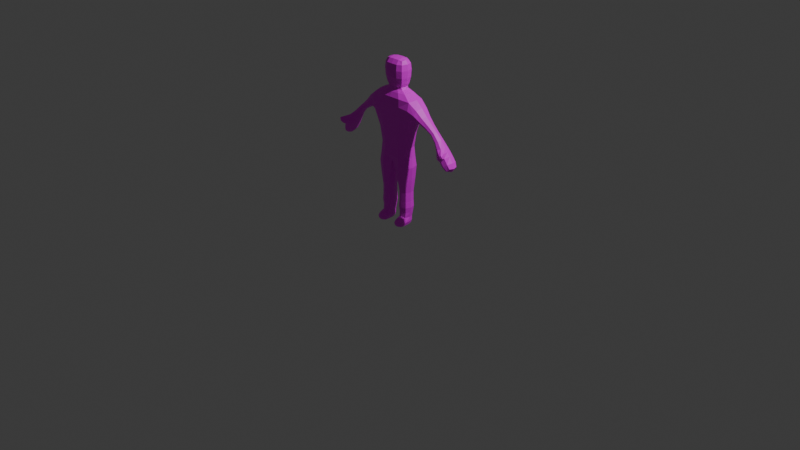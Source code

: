# Source: EnemyAnimations.blend  (saved by Blender 4.0.36; exported with 4.5.12 LTS)
import bpy
from mathutils import Matrix  # noqa: F401  (used for matrix-valued properties, if any)

bpy.ops.wm.read_factory_settings(use_empty=True)
scene = bpy.context.scene
scene.name = 'Scene'

# ---- collections
col_collection = bpy.data.collections.new('Collection'); scene.collection.children.link(col_collection)

# ---- materials (node trees are filled in below, after node groups)
mat_material = bpy.data.materials.new('Material')
mat_material.alpha_threshold = 0.0
mat_material.use_transparent_shadow = False
mat_material.roughness = 0.5
mat_material.line_color = (0.0, 0.0, 0.0, 1.0)

# ---- material node trees
mat_material.use_nodes = True; mat_material.node_tree.nodes.clear()
_N = mat_material.node_tree.nodes; _L = mat_material.node_tree.links
n0 = _N.new('ShaderNodeOutputMaterial'); n0.name = 'Material Output'; n0.location = (300, 300)
n1 = _N.new('ShaderNodeBsdfPrincipled'); n1.name = 'Principled BSDF'; n1.location = (10, 300)
n1.inputs[3].default_value = 1.45
n2 = _N.new('ShaderNodeTexImage'); n2.name = 'Image Texture'; n2.location = (-280, 280)
_L.new(n1.outputs[0], n0.inputs[0])
_L.new(n2.outputs[0], n1.inputs[0])
n0.is_active_output = True

# ---- world
world_world = bpy.data.worlds.new('World'); scene.world = world_world
world_world.use_nodes = True; world_world.node_tree.nodes.clear()
_N = world_world.node_tree.nodes; _L = world_world.node_tree.links
n0 = _N.new('ShaderNodeOutputWorld'); n0.name = 'World Output'; n0.location = (300, 300)
n1 = _N.new('ShaderNodeBackground'); n1.name = 'Background'; n1.location = (10, 300)
n1.inputs[0].default_value = (0.05088, 0.05088, 0.05088, 1.0)
_L.new(n1.outputs[0], n0.inputs[0])
n0.is_active_output = True
world_world.color = (0.05088, 0.05088, 0.05088)
world_world.use_sun_shadow = False
world_world.sun_shadow_jitter_overblur = 0.0

# ---- cameras
cam_camera = bpy.data.cameras.new('Camera')
cam_camera.clip_end = 100.0
cam_camera.ortho_scale = 7.314

# ---- lights
light_light = bpy.data.lights.new('Light', 'POINT')
light_light.transmission_factor = 0.0
light_light.use_soft_falloff = False
light_light.energy = 1000.0
light_light.shadow_soft_size = 0.1
light_light.shadow_maximum_resolution = 0.006
light_light.use_absolute_resolution = True

# ---- meshes
me_cube = bpy.data.meshes.new('Cube')
me_cube.from_pydata([(1.194, 0.4028, 20.57), (1.212, 0.4993, 17.79), (1.194, -0.661, 20.57), (1.212, -0.7574, 17.79), (6.985, 0.4209, 11.36), (7.085, -0.8641, 11.28), (7.592, 0.4209, 11.78), (7.799, -0.8641, 11.78), (5.896, -0.5372, 12.83), (6.294, -0.5372, 13.19), (1.155, 0.3911, 17.16), (1.155, -0.6492, 17.16), (6.294, 0.2791, 13.19), (5.896, 0.2791, 12.83), (2.834, 0.9201, 16.14), (2.834, -1.178, 16.14), (4.306, 0.5333, 13.79), (4.306, -0.7915, 13.79), (2.894, 0.9489, 13.96), (2.894, -1.207, 13.96), (4.638, 0.5333, 14.58), (4.638, -0.7915, 14.58), (1.946, 0.6357, 10.1), (1.946, -0.8939, 10.1), (0.0, 0.8134, 17.79), (0.0, -0.8209, 20.69), (0.0, -1.072, 17.79), (0.0, 0.5628, 20.69), (0.0, 0.6511, 17.16), (0.0, -0.9093, 17.16), (0.0, 1.248, 16.28), (0.0, -1.506, 16.28), (0.0, 1.308, 13.96), (0.0, -1.566, 13.96), (0.0, 1.018, 10.1), (0.0, -1.276, 10.1), (8.441, 0.4322, 9.237), (9.06, 0.4322, 9.664), (9.06, -0.6904, 9.664), (8.441, -0.6904, 9.237), (0.0, -1.141, 8.296), (1.96, -0.7853, 4.318), (1.96, 0.5271, 4.318), (0.0, 0.8831, 8.296), (2.155, -1.077, 7.604), (0.8826, -0.7853, 4.318), (2.155, 0.819, 7.604), (0.8473, 0.5717, 2.334), (0.8826, 0.5271, 4.318), (0.8473, -0.8298, 2.334), (1.995, -0.8298, 2.334), (1.995, 0.5717, 2.334), (0.9898, 0.3977, 1.033), (0.9366, -0.8142, 1.032), (1.906, -0.8142, 1.032), (1.852, 0.3977, 1.033), (1.064, 0.3075, 0.12), (0.9193, -0.8922, 0.01913), (1.923, -0.8922, 0.01913), (1.779, 0.3075, 0.12), (1.051, -1.632, 0.7255), (1.791, -1.632, 0.7255), (1.026, -1.694, 0.12), (1.816, -1.694, 0.12), (1.407, 0.6497, 19.44), (1.407, -0.9079, 19.44), (0.0, 1.039, 19.44), (0.0, -1.297, 19.44), (7.675, -0.9721, 10.31), (8.5, -0.9721, 10.88), (8.365, 0.5348, 10.79), (7.632, 0.5348, 10.29), (8.53, -1.61, 11.45), (8.026, -1.61, 11.1), (8.778, -1.657, 11.11), (8.257, -1.657, 10.75), (9.196, -0.1291, 9.622), (8.431, -0.1291, 9.096), (1.357, 0.6048, 18.54), (8.814, -0.821, 9.359), (1.357, -0.863, 18.54), (8.814, 0.5629, 9.359), (6.533, 0.3235, 12.1), (1.271, -0.1291, 20.65), (0.6968, -1.032, 17.79), (7.027, 0.3235, 12.45), (0.7362, 0.5357, 20.67), (1.394, -0.1291, 17.79), (7.047, -0.601, 12.45), (6.542, -0.601, 12.09), (0.6644, -0.8768, 17.16), (1.329, -0.1291, 17.16), (1.042, 0.3905, 17.39), (7.288, 0.6271, 11.57), (7.389, -1.027, 11.66), (1.042, -0.6486, 17.39), (6.877, -0.1487, 11.27), (7.731, -0.1487, 11.86), (1.445, -1.473, 16.27), (3.083, -0.1291, 16.29), (5.084, 0.3652, 13.36), (1.806, -0.8464, 16.83), (5.455, 0.3652, 13.89), (1.806, 0.5883, 16.83), (5.455, -0.6234, 13.89), (5.084, -0.6234, 13.36), (1.523, -1.529, 13.96), (3.157, -0.1291, 13.57), (2.934, -1.5, 15.2), (2.934, 1.242, 15.2), (6.369, -0.1291, 13.26), (5.822, -0.1291, 12.77), (6.095, -0.6903, 13.01), (6.095, 0.4321, 13.01), (1.119, -1.228, 10.1), (2.237, -0.1291, 10.1), (3.706, 0.7219, 14.18), (2.254, -0.9706, 11.99), (3.706, -0.98, 14.18), (2.254, 0.7124, 11.99), (0.6968, 0.7742, 17.79), (0.7362, -0.7939, 20.67), (3.897, 0.7195, 15.34), (3.897, -0.9777, 15.34), (0.6644, 0.6186, 17.16), (4.472, 0.7817, 14.19), (1.445, 1.215, 16.27), (4.472, -1.04, 14.19), (1.523, 1.271, 13.96), (4.244, -0.1291, 13.64), (1.119, 0.9703, 10.1), (4.7, -0.1291, 14.73), (0.0, 1.112, 11.99), (0.0, -1.384, 8.891), (0.0, -1.639, 15.38), (0.0, 1.381, 15.38), (0.0, -1.37, 11.99), (0.0, 0.9237, 16.84), (0.0, -0.9084, 17.39), (0.0, -1.182, 16.84), (0.0, 0.9718, 18.54), (0.0, 0.6503, 17.39), (0.0, -1.23, 18.54), (0.0, -0.1291, 20.85), (8.067, -0.8346, 9.639), (8.289, -0.8852, 11.4), (7.986, 0.4865, 11.29), (7.306, 0.4865, 10.82), (1.293, -1.449, 7.662), (2.457, -0.1291, 7.604), (1.293, 1.191, 7.662), (0.6807, -0.1291, 4.318), (2.012, 0.7418, 8.805), (0.0, 1.126, 8.891), (2.012, -1.0, 8.805), (1.421, -1.031, 4.318), (2.162, -0.1291, 4.318), (1.421, 0.7732, 4.318), (0.0, -0.1291, 8.111), (0.6883, -0.952, 6.037), (2.086, -0.9446, 5.97), (2.086, 0.6864, 5.97), (0.6883, 0.6938, 6.037), (0.6321, -0.1291, 2.334), (1.421, -1.093, 2.334), (2.21, -0.1291, 2.334), (1.421, 0.8344, 2.334), (1.964, 0.5337, 3.144), (0.8783, 0.5337, 3.144), (0.8783, -0.7918, 3.144), (1.964, -0.7918, 3.144), (0.8184, -0.1448, 1.033), (1.421, -0.9988, 1.193), (2.024, -0.1448, 1.033), (1.421, 0.5952, 1.033), (0.9141, 0.4901, 1.658), (0.9097, -0.7633, 1.662), (1.928, 0.4901, 1.658), (1.933, -0.7633, 1.662), (0.9502, -0.1724, 0.03642), (1.421, -0.9153, -0.1322), (1.892, -0.1724, 0.03642), (1.421, 0.4158, 0.05371), (1.845, 0.3891, 0.4617), (0.9968, 0.3891, 0.4617), (0.7775, -0.8341, 0.4442), (2.065, -0.8341, 0.4442), (1.421, -1.684, 0.7919), (1.421, -1.747, 0.05371), (0.9494, -1.716, 0.4228), (1.893, -1.716, 0.4228), (0.9262, -1.436, 0.03642), (0.9722, -1.33, 0.8306), (1.87, -1.33, 0.8306), (1.916, -1.436, 0.03642), (1.349, 0.5857, 20.18), (1.349, -0.8439, 20.18), (0.0, 0.9404, 20.19), (0.0, -1.199, 20.19), (0.8089, -1.249, 19.44), (0.8089, 0.9904, 19.44), (1.618, -0.1291, 19.44), (7.318, -0.8852, 10.73), (8.835, -0.8346, 10.17), (8.819, 0.5573, 10.16), (8.061, 0.5573, 9.639), (7.999, 0.7837, 10.54), (8.52, -0.1478, 10.9), (8.212, -1.206, 10.47), (7.495, -0.1478, 10.19), (8.306, -1.647, 11.32), (8.765, -1.676, 11.32), (8.14, -1.676, 10.89), (8.598, -1.704, 10.89), (8.284, -1.372, 11.55), (8.642, -1.438, 11.07), (7.96, -1.438, 10.6), (7.64, -1.372, 11.11), (6.443, -0.1333, 12.03), (8.946, -0.1291, 9.167), (7.924, -0.1331, 9.532), (0.599, 0.6178, 17.39), (1.545, -0.1291, 20.18), (0.7831, 0.8963, 20.19), (5.27, 0.5506, 13.63), (8.47, -1.095, 9.886), (1.198, -0.1291, 17.39), (3.949, -0.1291, 15.54), (6.78, 0.4933, 12.27), (2.065, -0.1291, 16.84), (1.023, 0.8837, 16.83), (5.27, -0.8088, 13.63), (1.593, 1.36, 15.36), (3.798, 1.029, 14.77), (5.015, -0.1291, 13.27), (1.161, 1.114, 8.819), (6.793, -0.7693, 12.28), (2.58, -0.1291, 11.95), (1.285, 1.064, 11.99), (3.687, -0.1291, 13.95), (3.798, -1.287, 14.77), (1.593, -1.618, 15.36), (5.525, -0.1291, 13.99), (1.285, -1.322, 11.99), (7.124, -0.1333, 12.51), (0.599, -0.8759, 17.39), (1.023, -1.142, 16.83), (8.971, -0.1331, 10.25), (8.446, 0.8171, 9.892), (0.7831, -1.154, 20.19), (0.731, -0.1291, 20.83), (1.421, 0.7822, 3.144), (2.311, -0.1291, 8.805), (1.161, -1.372, 8.819), (1.4, -1.252, 5.985), (2.339, -0.1291, 5.97), (1.4, 0.9941, 5.985), (0.4501, -0.1291, 6.036), (0.7229, -0.1322, 1.658), (1.421, -1.04, 3.144), (0.6747, -0.1291, 3.144), (2.168, -0.1291, 3.144), (1.421, 0.5867, 0.4552), (1.421, 0.7222, 1.658), (1.421, -0.9974, 1.674), (2.119, -0.1322, 1.658), (1.421, -0.163, -0.1089), (0.7732, -1.384, 0.4271), (2.034, -0.1545, 0.4519), (0.8085, -0.1545, 0.4519), (1.421, -1.826, 0.4228), (1.421, -1.333, 0.9802), (2.069, -1.384, 0.4271), (1.421, -1.461, -0.1089), (0.7801, -1.184, 18.54), (0.7801, 0.9259, 18.54), (1.56, -0.1291, 18.54), (7.646, 0.7174, 11.05), (8.149, -0.148, 11.39), (8.592, -1.401, 11.4), (7.181, -0.148, 10.72), (8.567, -1.764, 11.11), (8.372, -1.471, 10.75), (7.906, -1.379, 11.42), (7.687, -1.401, 10.77), (-1.194, 0.4028, 20.57), (-1.212, 0.4993, 17.79), (-1.194, -0.661, 20.57), (-1.212, -0.7574, 17.79), (-6.985, 0.4209, 11.36), (-7.085, -0.8641, 11.28), (-7.592, 0.4209, 11.78), (-7.799, -0.8641, 11.78), (-5.896, -0.5372, 12.83), (-6.294, -0.5372, 13.19), (-1.155, 0.3911, 17.16), (-1.155, -0.6492, 17.16), (-6.294, 0.2791, 13.19), (-5.896, 0.2791, 12.83), (-2.834, 0.9201, 16.14), (-2.834, -1.178, 16.14), (-4.306, 0.5333, 13.79), (-4.306, -0.7915, 13.79), (-2.894, 0.9489, 13.96), (-2.894, -1.207, 13.96), (-4.638, 0.5333, 14.58), (-4.638, -0.7915, 14.58), (-1.946, 0.6357, 10.1), (-1.946, -0.8939, 10.1), (-8.441, 0.4322, 9.237), (-9.06, 0.4322, 9.664), (-9.06, -0.6904, 9.664), (-8.441, -0.6904, 9.237), (-1.96, -0.7853, 4.318), (-1.96, 0.5271, 4.318), (-2.155, -1.077, 7.604), (-0.8826, -0.7853, 4.318), (-2.155, 0.819, 7.604), (-0.8473, 0.5717, 2.334), (-0.8826, 0.5271, 4.318), (-0.8473, -0.8298, 2.334), (-1.995, -0.8298, 2.334), (-1.995, 0.5717, 2.334), (-0.9898, 0.3977, 1.033), (-0.9366, -0.8142, 1.032), (-1.906, -0.8142, 1.032), (-1.852, 0.3977, 1.033), (-1.064, 0.3075, 0.12), (-0.9193, -0.8922, 0.01913), (-1.923, -0.8922, 0.01913), (-1.779, 0.3075, 0.12), (-1.051, -1.632, 0.7255), (-1.791, -1.632, 0.7255), (-1.026, -1.694, 0.12), (-1.816, -1.694, 0.12), (-1.407, 0.6497, 19.44), (-1.407, -0.9079, 19.44), (-7.675, -0.9721, 10.31), (-8.5, -0.9721, 10.88), (-8.365, 0.5348, 10.79), (-7.632, 0.5348, 10.29), (-8.53, -1.61, 11.45), (-8.026, -1.61, 11.1), (-8.778, -1.657, 11.11), (-8.257, -1.657, 10.75), (-9.196, -0.1291, 9.622), (-8.431, -0.1291, 9.096), (-1.357, 0.6048, 18.54), (-8.814, -0.821, 9.359), (-1.357, -0.863, 18.54), (-8.814, 0.5629, 9.359), (-6.533, 0.3235, 12.1), (-1.271, -0.1291, 20.65), (-0.6968, -1.032, 17.79), (-7.027, 0.3235, 12.45), (-0.7362, 0.5357, 20.67), (-1.394, -0.1291, 17.79), (-7.047, -0.601, 12.45), (-6.542, -0.601, 12.09), (-0.6644, -0.8768, 17.16), (-1.329, -0.1291, 17.16), (-1.042, 0.3905, 17.39), (-7.288, 0.6271, 11.57), (-7.389, -1.027, 11.66), (-1.042, -0.6486, 17.39), (-6.877, -0.1487, 11.27), (-7.731, -0.1487, 11.86), (-1.445, -1.473, 16.27), (-3.083, -0.1291, 16.29), (-5.084, 0.3652, 13.36), (-1.806, -0.8464, 16.83), (-5.455, 0.3652, 13.89), (-1.806, 0.5883, 16.83), (-5.455, -0.6234, 13.89), (-5.084, -0.6234, 13.36), (-1.523, -1.529, 13.96), (-3.157, -0.1291, 13.57), (-2.934, -1.5, 15.2), (-2.934, 1.242, 15.2), (-6.369, -0.1291, 13.26), (-5.822, -0.1291, 12.77), (-6.095, -0.6903, 13.01), (-6.095, 0.4321, 13.01), (-1.119, -1.228, 10.1), (-2.237, -0.1291, 10.1), (-3.706, 0.7219, 14.18), (-2.254, -0.9706, 11.99), (-3.706, -0.98, 14.18), (-2.254, 0.7124, 11.99), (-0.6968, 0.7742, 17.79), (-0.7362, -0.7939, 20.67), (-3.897, 0.7195, 15.34), (-3.897, -0.9777, 15.34), (-0.6644, 0.6186, 17.16), (-4.472, 0.7817, 14.19), (-1.445, 1.215, 16.27), (-4.472, -1.04, 14.19), (-1.523, 1.271, 13.96), (-4.244, -0.1291, 13.64), (-1.119, 0.9703, 10.1), (-4.7, -0.1291, 14.73), (-8.067, -0.8346, 9.639), (-8.289, -0.8852, 11.4), (-7.986, 0.4865, 11.29), (-7.306, 0.4865, 10.82), (-1.293, -1.449, 7.662), (-2.457, -0.1291, 7.604), (-1.293, 1.191, 7.662), (-0.6807, -0.1291, 4.318), (-2.012, 0.7418, 8.805), (-2.012, -1.0, 8.805), (-1.421, -1.031, 4.318), (-2.162, -0.1291, 4.318), (-1.421, 0.7732, 4.318), (-0.6883, -0.952, 6.037), (-2.086, -0.9446, 5.97), (-2.086, 0.6864, 5.97), (-0.6883, 0.6938, 6.037), (-0.6321, -0.1291, 2.334), (-1.421, -1.093, 2.334), (-2.21, -0.1291, 2.334), (-1.421, 0.8344, 2.334), (-1.964, 0.5337, 3.144), (-0.8783, 0.5337, 3.144), (-0.8783, -0.7918, 3.144), (-1.964, -0.7918, 3.144), (-0.8184, -0.1448, 1.033), (-1.421, -0.9988, 1.193), (-2.024, -0.1448, 1.033), (-1.421, 0.5952, 1.033), (-0.9141, 0.4901, 1.658), (-0.9097, -0.7633, 1.662), (-1.928, 0.4901, 1.658), (-1.933, -0.7633, 1.662), (-0.9502, -0.1724, 0.03642), (-1.421, -0.9153, -0.1322), (-1.892, -0.1724, 0.03642), (-1.421, 0.4158, 0.05371), (-1.845, 0.3891, 0.4617), (-0.9968, 0.3891, 0.4617), (-0.7775, -0.8341, 0.4442), (-2.065, -0.8341, 0.4442), (-1.421, -1.684, 0.7919), (-1.421, -1.747, 0.05371), (-0.9494, -1.716, 0.4228), (-1.893, -1.716, 0.4228), (-0.9262, -1.436, 0.03642), (-0.9722, -1.33, 0.8306), (-1.87, -1.33, 0.8306), (-1.916, -1.436, 0.03642), (-1.349, 0.5857, 20.18), (-1.349, -0.8439, 20.18), (-0.8089, -1.249, 19.44), (-0.8089, 0.9904, 19.44), (-1.618, -0.1291, 19.44), (-7.318, -0.8852, 10.73), (-8.835, -0.8346, 10.17), (-8.819, 0.5573, 10.16), (-8.061, 0.5573, 9.639), (-7.999, 0.7837, 10.54), (-8.52, -0.1478, 10.9), (-8.212, -1.206, 10.47), (-7.495, -0.1478, 10.19), (-8.306, -1.647, 11.32), (-8.765, -1.676, 11.32), (-8.14, -1.676, 10.89), (-8.598, -1.704, 10.89), (-8.284, -1.372, 11.55), (-8.642, -1.438, 11.07), (-7.96, -1.438, 10.6), (-7.64, -1.372, 11.11), (-6.443, -0.1333, 12.03), (-8.946, -0.1291, 9.167), (-7.924, -0.1331, 9.532), (-0.599, 0.6178, 17.39), (-1.545, -0.1291, 20.18), (-0.7831, 0.8963, 20.19), (-5.27, 0.5506, 13.63), (-8.47, -1.095, 9.886), (-1.198, -0.1291, 17.39), (-3.949, -0.1291, 15.54), (-6.78, 0.4933, 12.27), (-2.065, -0.1291, 16.84), (-1.023, 0.8837, 16.83), (-5.27, -0.8088, 13.63), (-1.593, 1.36, 15.36), (-3.798, 1.029, 14.77), (-5.015, -0.1291, 13.27), (-1.161, 1.114, 8.819), (-6.793, -0.7693, 12.28), (-2.58, -0.1291, 11.95), (-1.285, 1.064, 11.99), (-3.687, -0.1291, 13.95), (-3.798, -1.287, 14.77), (-1.593, -1.618, 15.36), (-5.525, -0.1291, 13.99), (-1.285, -1.322, 11.99), (-7.124, -0.1333, 12.51), (-0.599, -0.8759, 17.39), (-1.023, -1.142, 16.83), (-8.971, -0.1331, 10.25), (-8.446, 0.8171, 9.892), (-0.7831, -1.154, 20.19), (-0.731, -0.1291, 20.83), (-1.421, 0.7822, 3.144), (-2.311, -0.1291, 8.805), (-1.161, -1.372, 8.819), (-1.4, -1.252, 5.985), (-2.339, -0.1291, 5.97), (-1.4, 0.9941, 5.985), (-0.4501, -0.1291, 6.036), (-0.7229, -0.1322, 1.658), (-1.421, -1.04, 3.144), (-0.6747, -0.1291, 3.144), (-2.168, -0.1291, 3.144), (-1.421, 0.5867, 0.4552), (-1.421, 0.7222, 1.658), (-1.421, -0.9974, 1.674), (-2.119, -0.1322, 1.658), (-1.421, -0.163, -0.1089), (-0.7732, -1.384, 0.4271), (-2.034, -0.1545, 0.4519), (-0.8085, -0.1545, 0.4519), (-1.421, -1.826, 0.4228), (-1.421, -1.333, 0.9802), (-2.069, -1.384, 0.4271), (-1.421, -1.461, -0.1089), (-0.7801, -1.184, 18.54), (-0.7801, 0.9259, 18.54), (-1.56, -0.1291, 18.54), (-7.646, 0.7174, 11.05), (-8.149, -0.148, 11.39), (-8.592, -1.401, 11.4), (-7.181, -0.148, 10.72), (-8.567, -1.764, 11.11), (-8.372, -1.471, 10.75), (-7.906, -1.379, 11.42), (-7.687, -1.401, 10.77)], [], [(8, 111, 218, 89), (111, 13, 82, 218), (218, 82, 4, 96), (89, 218, 96, 5), (37, 76, 219, 81), (76, 38, 79, 219), (219, 79, 39, 77), (81, 219, 77, 36), (68, 209, 220, 144), (209, 71, 205, 220), (220, 205, 36, 77), (144, 220, 77, 39), (24, 120, 221, 141), (120, 1, 92, 221), (221, 92, 10, 124), (141, 221, 124, 28), (64, 195, 222, 201), (195, 0, 83, 222), (222, 83, 2, 196), (201, 222, 196, 65), (66, 197, 223, 200), (197, 27, 86, 223), (223, 86, 0, 195), (200, 223, 195, 64), (16, 125, 224, 100), (125, 20, 102, 224), (224, 102, 12, 113), (100, 224, 113, 13), (69, 208, 225, 203), (208, 68, 144, 225), (225, 144, 39, 79), (203, 225, 79, 38), (1, 87, 226, 92), (87, 3, 95, 226), (226, 95, 11, 91), (92, 226, 91, 10), (14, 99, 227, 122), (99, 15, 123, 227), (227, 123, 21, 131), (122, 227, 131, 20), (13, 113, 228, 82), (113, 12, 85, 228), (228, 85, 6, 93), (82, 228, 93, 4), (10, 91, 229, 103), (91, 11, 101, 229), (229, 101, 15, 99), (103, 229, 99, 14), (28, 124, 230, 137), (124, 10, 103, 230), (230, 103, 14, 126), (137, 230, 126, 30), (21, 127, 231, 104), (127, 17, 105, 231), (231, 105, 8, 112), (104, 231, 112, 9), (30, 126, 232, 135), (126, 14, 109, 232), (232, 109, 18, 128), (135, 232, 128, 32), (18, 109, 233, 116), (109, 14, 122, 233), (233, 122, 20, 125), (116, 233, 125, 16), (17, 129, 234, 105), (129, 16, 100, 234), (234, 100, 13, 111), (105, 234, 111, 8), (34, 130, 235, 153), (130, 22, 152, 235), (235, 152, 46, 150), (153, 235, 150, 43), (9, 112, 236, 88), (112, 8, 89, 236), (236, 89, 5, 94), (88, 236, 94, 7), (18, 107, 237, 119), (107, 19, 117, 237), (237, 117, 23, 115), (119, 237, 115, 22), (32, 128, 238, 132), (128, 18, 119, 238), (238, 119, 22, 130), (132, 238, 130, 34), (19, 107, 239, 118), (107, 18, 116, 239), (239, 116, 16, 129), (118, 239, 129, 17), (15, 108, 240, 123), (108, 19, 118, 240), (240, 118, 17, 127), (123, 240, 127, 21), (15, 98, 241, 108), (98, 31, 134, 241), (241, 134, 33, 106), (108, 241, 106, 19), (20, 131, 242, 102), (131, 21, 104, 242), (242, 104, 9, 110), (102, 242, 110, 12), (19, 106, 243, 117), (106, 33, 136, 243), (243, 136, 35, 114), (117, 243, 114, 23), (12, 110, 244, 85), (110, 9, 88, 244), (244, 88, 7, 97), (85, 244, 97, 6), (3, 84, 245, 95), (84, 26, 138, 245), (245, 138, 29, 90), (95, 245, 90, 11), (11, 90, 246, 101), (90, 29, 139, 246), (246, 139, 31, 98), (101, 246, 98, 15), (70, 207, 247, 204), (207, 69, 203, 247), (247, 203, 38, 76), (204, 247, 76, 37), (71, 206, 248, 205), (206, 70, 204, 248), (248, 204, 37, 81), (205, 248, 81, 36), (65, 196, 249, 199), (196, 2, 121, 249), (249, 121, 25, 198), (199, 249, 198, 67), (0, 86, 250, 83), (86, 27, 143, 250), (250, 143, 25, 121), (83, 250, 121, 2), (48, 157, 251, 168), (157, 42, 167, 251), (251, 167, 51, 166), (168, 251, 166, 47), (22, 115, 252, 152), (115, 23, 154, 252), (252, 154, 44, 149), (152, 252, 149, 46), (23, 114, 253, 154), (114, 35, 133, 253), (253, 133, 40, 148), (154, 253, 148, 44), (45, 155, 254, 159), (155, 41, 160, 254), (254, 160, 44, 148), (159, 254, 148, 40), (41, 156, 255, 160), (156, 42, 161, 255), (255, 161, 46, 149), (160, 255, 149, 44), (42, 157, 256, 161), (157, 48, 162, 256), (256, 162, 43, 150), (161, 256, 150, 46), (48, 151, 257, 162), (151, 45, 159, 257), (257, 159, 40, 158), (162, 257, 158, 43), (49, 163, 258, 176), (163, 47, 175, 258), (258, 175, 52, 171), (176, 258, 171, 53), (41, 155, 259, 170), (155, 45, 169, 259), (259, 169, 49, 164), (170, 259, 164, 50), (45, 151, 260, 169), (151, 48, 168, 260), (260, 168, 47, 163), (169, 260, 163, 49), (42, 156, 261, 167), (156, 41, 170, 261), (261, 170, 50, 165), (167, 261, 165, 51), (52, 174, 262, 184), (174, 55, 183, 262), (262, 183, 59, 182), (184, 262, 182, 56), (47, 166, 263, 175), (166, 51, 177, 263), (263, 177, 55, 174), (175, 263, 174, 52), (50, 164, 264, 178), (164, 49, 176, 264), (264, 176, 53, 172), (178, 264, 172, 54), (51, 165, 265, 177), (165, 50, 178, 265), (265, 178, 54, 173), (177, 265, 173, 55), (56, 182, 266, 179), (182, 59, 181, 266), (266, 181, 58, 180), (179, 266, 180, 57), (53, 185, 267, 192), (185, 57, 191, 267), (267, 191, 62, 189), (192, 267, 189, 60), (55, 173, 268, 183), (173, 54, 186, 268), (268, 186, 58, 181), (183, 268, 181, 59), (53, 171, 269, 185), (171, 52, 184, 269), (269, 184, 56, 179), (185, 269, 179, 57), (61, 187, 270, 190), (187, 60, 189, 270), (270, 189, 62, 188), (190, 270, 188, 63), (54, 172, 271, 193), (172, 53, 192, 271), (271, 192, 60, 187), (193, 271, 187, 61), (58, 186, 272, 194), (186, 54, 193, 272), (272, 193, 61, 190), (194, 272, 190, 63), (57, 180, 273, 191), (180, 58, 194, 273), (273, 194, 63, 188), (191, 273, 188, 62), (3, 80, 274, 84), (80, 65, 199, 274), (274, 199, 67, 142), (84, 274, 142, 26), (24, 140, 275, 120), (140, 66, 200, 275), (275, 200, 64, 78), (120, 275, 78, 1), (1, 78, 276, 87), (78, 64, 201, 276), (276, 201, 65, 80), (87, 276, 80, 3), (4, 93, 277, 147), (93, 6, 146, 277), (277, 146, 70, 206), (147, 277, 206, 71), (6, 97, 278, 146), (97, 7, 145, 278), (278, 145, 69, 207), (146, 278, 207, 70), (69, 145, 279, 215), (145, 7, 214, 279), (279, 214, 72, 211), (215, 279, 211, 74), (5, 96, 280, 202), (96, 4, 147, 280), (280, 147, 71, 209), (202, 280, 209, 68), (72, 210, 281, 211), (210, 73, 212, 281), (281, 212, 75, 213), (211, 281, 213, 74), (68, 208, 282, 216), (208, 69, 215, 282), (282, 215, 74, 213), (216, 282, 213, 75), (7, 94, 283, 214), (94, 5, 217, 283), (283, 217, 73, 210), (214, 283, 210, 72), (5, 202, 284, 217), (202, 68, 216, 284), (284, 216, 75, 212), (217, 284, 212, 73), (293, 358, 471, 380), (380, 471, 351, 298), (471, 365, 289, 351), (358, 290, 365, 471), (310, 350, 472, 345), (345, 472, 348, 311), (472, 346, 312, 348), (350, 309, 346, 472), (337, 401, 473, 462), (462, 473, 458, 340), (473, 346, 309, 458), (401, 312, 346, 473), (24, 141, 474, 389), (389, 474, 361, 286), (474, 393, 295, 361), (141, 28, 393, 474), (335, 454, 475, 450), (450, 475, 352, 285), (475, 451, 287, 352), (454, 336, 451, 475), (66, 453, 476, 197), (197, 476, 355, 27), (476, 450, 285, 355), (453, 335, 450, 476), (301, 369, 477, 394), (394, 477, 371, 305), (477, 382, 297, 371), (369, 298, 382, 477), (338, 456, 478, 461), (461, 478, 401, 337), (478, 348, 312, 401), (456, 311, 348, 478), (286, 361, 479, 356), (356, 479, 364, 288), (479, 360, 296, 364), (361, 295, 360, 479), (299, 391, 480, 368), (368, 480, 392, 300), (480, 400, 306, 392), (391, 305, 400, 480), (298, 351, 481, 382), (382, 481, 354, 297), (481, 362, 291, 354), (351, 289, 362, 481), (295, 372, 482, 360), (360, 482, 370, 296), (482, 368, 300, 370), (372, 299, 368, 482), (28, 137, 483, 393), (393, 483, 372, 295), (483, 395, 299, 372), (137, 30, 395, 483), (306, 373, 484, 396), (396, 484, 374, 302), (484, 381, 293, 374), (373, 294, 381, 484), (30, 135, 485, 395), (395, 485, 378, 299), (485, 397, 303, 378), (135, 32, 397, 485), (303, 385, 486, 378), (378, 486, 391, 299), (486, 394, 305, 391), (385, 301, 394, 486), (302, 374, 487, 398), (398, 487, 369, 301), (487, 380, 298, 369), (374, 293, 380, 487), (34, 153, 488, 399), (399, 488, 409, 307), (488, 407, 317, 409), (153, 43, 407, 488), (294, 357, 489, 381), (381, 489, 358, 293), (489, 363, 290, 358), (357, 292, 363, 489), (303, 388, 490, 376), (376, 490, 386, 304), (490, 384, 308, 386), (388, 307, 384, 490), (32, 132, 491, 397), (397, 491, 388, 303), (491, 399, 307, 388), (132, 34, 399, 491), (304, 387, 492, 376), (376, 492, 385, 303), (492, 398, 301, 385), (387, 302, 398, 492), (300, 392, 493, 377), (377, 493, 387, 304), (493, 396, 302, 387), (392, 306, 396, 493), (300, 377, 494, 367), (367, 494, 134, 31), (494, 375, 33, 134), (377, 304, 375, 494), (305, 371, 495, 400), (400, 495, 373, 306), (495, 379, 294, 373), (371, 297, 379, 495), (304, 386, 496, 375), (375, 496, 136, 33), (496, 383, 35, 136), (386, 308, 383, 496), (297, 354, 497, 379), (379, 497, 357, 294), (497, 366, 292, 357), (354, 291, 366, 497), (288, 364, 498, 353), (353, 498, 138, 26), (498, 359, 29, 138), (364, 296, 359, 498), (296, 370, 499, 359), (359, 499, 139, 29), (499, 367, 31, 139), (370, 300, 367, 499), (339, 457, 500, 460), (460, 500, 456, 338), (500, 345, 311, 456), (457, 310, 345, 500), (340, 458, 501, 459), (459, 501, 457, 339), (501, 350, 310, 457), (458, 309, 350, 501), (336, 452, 502, 451), (451, 502, 390, 287), (502, 198, 25, 390), (452, 67, 198, 502), (285, 352, 503, 355), (355, 503, 143, 27), (503, 390, 25, 143), (352, 287, 390, 503), (319, 423, 504, 413), (413, 504, 422, 314), (504, 421, 322, 422), (423, 318, 421, 504), (307, 409, 505, 384), (384, 505, 410, 308), (505, 406, 315, 410), (409, 317, 406, 505), (308, 410, 506, 383), (383, 506, 133, 35), (506, 405, 40, 133), (410, 315, 405, 506), (316, 414, 507, 411), (411, 507, 415, 313), (507, 405, 315, 415), (414, 40, 405, 507), (313, 415, 508, 412), (412, 508, 416, 314), (508, 406, 317, 416), (415, 315, 406, 508), (314, 416, 509, 413), (413, 509, 417, 319), (509, 407, 43, 417), (416, 317, 407, 509), (319, 417, 510, 408), (408, 510, 414, 316), (510, 158, 40, 414), (417, 43, 158, 510), (320, 431, 511, 418), (418, 511, 430, 318), (511, 426, 323, 430), (431, 324, 426, 511), (313, 425, 512, 411), (411, 512, 424, 316), (512, 419, 320, 424), (425, 321, 419, 512), (316, 424, 513, 408), (408, 513, 423, 319), (513, 418, 318, 423), (424, 320, 418, 513), (314, 422, 514, 412), (412, 514, 425, 313), (514, 420, 321, 425), (422, 322, 420, 514), (323, 439, 515, 429), (429, 515, 438, 326), (515, 437, 330, 438), (439, 327, 437, 515), (318, 430, 516, 421), (421, 516, 432, 322), (516, 429, 326, 432), (430, 323, 429, 516), (321, 433, 517, 419), (419, 517, 431, 320), (517, 427, 324, 431), (433, 325, 427, 517), (322, 432, 518, 420), (420, 518, 433, 321), (518, 428, 325, 433), (432, 326, 428, 518), (327, 434, 519, 437), (437, 519, 436, 330), (519, 435, 329, 436), (434, 328, 435, 519), (324, 447, 520, 440), (440, 520, 446, 328), (520, 444, 333, 446), (447, 331, 444, 520), (326, 438, 521, 428), (428, 521, 441, 325), (521, 436, 329, 441), (438, 330, 436, 521), (324, 440, 522, 426), (426, 522, 439, 323), (522, 434, 327, 439), (440, 328, 434, 522), (332, 445, 523, 442), (442, 523, 444, 331), (523, 443, 333, 444), (445, 334, 443, 523), (325, 448, 524, 427), (427, 524, 447, 324), (524, 442, 331, 447), (448, 332, 442, 524), (329, 449, 525, 441), (441, 525, 448, 325), (525, 445, 332, 448), (449, 334, 445, 525), (328, 446, 526, 435), (435, 526, 449, 329), (526, 443, 334, 449), (446, 333, 443, 526), (288, 353, 527, 349), (349, 527, 452, 336), (527, 142, 67, 452), (353, 26, 142, 527), (24, 389, 528, 140), (140, 528, 453, 66), (528, 347, 335, 453), (389, 286, 347, 528), (286, 356, 529, 347), (347, 529, 454, 335), (529, 349, 336, 454), (356, 288, 349, 529), (289, 404, 530, 362), (362, 530, 403, 291), (530, 459, 339, 403), (404, 340, 459, 530), (291, 403, 531, 366), (366, 531, 402, 292), (531, 460, 338, 402), (403, 339, 460, 531), (338, 468, 532, 402), (402, 532, 467, 292), (532, 464, 341, 467), (468, 343, 464, 532), (290, 455, 533, 365), (365, 533, 404, 289), (533, 462, 340, 404), (455, 337, 462, 533), (341, 464, 534, 463), (463, 534, 465, 342), (534, 466, 344, 465), (464, 343, 466, 534), (337, 469, 535, 461), (461, 535, 468, 338), (535, 466, 343, 468), (469, 344, 466, 535), (292, 467, 536, 363), (363, 536, 470, 290), (536, 463, 342, 470), (467, 341, 463, 536), (290, 470, 537, 455), (455, 537, 469, 337), (537, 465, 344, 469), (470, 342, 465, 537)])
_uv = me_cube.uv_layers.new(name='UVMap')
_uv.uv.foreach_set('vector', [0.4571, 0.6786, 0.4769, 0.6786, 0.477, 0.7233, 0.4479, 0.7241, 0.4769, 0.6786, 0.4966, 0.6786, 0.5062, 0.7241, 0.477, 0.7233, 0.477, 0.7233, 0.5062, 0.7241, 0.5158, 0.7696, 0.4772, 0.7619, 0.4479, 0.7241, 0.477, 0.7233, 0.4772, 0.7619, 0.4386, 0.7696, 0.6887, 0.9339, 0.6887, 0.8814, 0.7178, 0.8814, 0.7178, 0.9339, 0.6887, 0.8814, 0.6887, 0.829, 0.7178, 0.829, 0.7178, 0.8814, 0.7178, 0.8814, 0.7178, 0.829, 0.7469, 0.829, 0.7469, 0.8814, 0.7178, 0.9339, 0.7178, 0.8814, 0.7469, 0.8814, 0.7469, 0.9339, 0.4347, 0.8051, 0.4775, 0.812, 0.4777, 0.8485, 0.4301, 0.8479, 0.4775, 0.812, 0.5201, 0.8051, 0.5252, 0.8479, 0.4777, 0.8485, 0.4777, 0.8485, 0.5252, 0.8479, 0.5303, 0.8906, 0.4779, 0.8906, 0.4301, 0.8479, 0.4777, 0.8485, 0.4779, 0.8906, 0.4254, 0.8906, 0.202, 0.9641, 0.1686, 0.9641, 0.1766, 0.9541, 0.202, 0.955, 0.1686, 0.9641, 0.1353, 0.9641, 0.157, 0.9459, 0.1766, 0.9541, 0.1766, 0.9541, 0.157, 0.9459, 0.1642, 0.9459, 0.1831, 0.9459, 0.202, 0.955, 0.1766, 0.9541, 0.1831, 0.9459, 0.2021, 0.9459, 0.6172, 0.7377, 0.624, 0.7082, 0.6729, 0.7087, 0.6729, 0.7422, 0.624, 0.7082, 0.6307, 0.6786, 0.6728, 0.6787, 0.6729, 0.7087, 0.6729, 0.7087, 0.6728, 0.6787, 0.7148, 0.6787, 0.7218, 0.7082, 0.6729, 0.7422, 0.6729, 0.7087, 0.7218, 0.7082, 0.7287, 0.7378, 0.2128, 0.7895, 0.213, 0.7596, 0.249, 0.76, 0.2502, 0.7938, 0.213, 0.7596, 0.2132, 0.7297, 0.2466, 0.7297, 0.249, 0.76, 0.249, 0.76, 0.2466, 0.7297, 0.2799, 0.7297, 0.2852, 0.7597, 0.2502, 0.7938, 0.249, 0.76, 0.2852, 0.7597, 0.2904, 0.7896, 0.1765, 0.1286, 0.1956, 0.1008, 0.2319, 0.1246, 0.2196, 0.141, 0.1956, 0.1008, 0.2037, 0.07708, 0.2441, 0.1077, 0.2319, 0.1246, 0.2319, 0.1246, 0.2441, 0.1077, 0.2844, 0.1384, 0.2692, 0.1506, 0.2196, 0.141, 0.2319, 0.1246, 0.2692, 0.1506, 0.2627, 0.1534, 0.006417, 0.8786, 0.03504, 0.8786, 0.0351, 0.9228, 0.003208, 0.9228, 0.03504, 0.8786, 0.06366, 0.8786, 0.067, 0.9228, 0.0351, 0.9228, 0.0351, 0.9228, 0.067, 0.9228, 0.07034, 0.967, 0.03517, 0.967, 0.003208, 0.9228, 0.0351, 0.9228, 0.03517, 0.967, -4.473e-08, 0.967, 0.1353, 0.9641, 0.1353, 0.9221, 0.1512, 0.9221, 0.157, 0.9459, 0.1353, 0.9221, 0.1353, 0.88, 0.157, 0.8983, 0.1512, 0.9221, 0.1512, 0.9221, 0.157, 0.8983, 0.1642, 0.8982, 0.1642, 0.9221, 0.157, 0.9459, 0.1512, 0.9221, 0.1642, 0.9221, 0.1642, 0.9459, 0.3668, 0.7297, 0.3668, 0.7973, 0.3286, 0.7979, 0.3286, 0.7423, 0.3668, 0.7973, 0.3668, 0.8649, 0.3286, 0.8534, 0.3286, 0.7979, 0.3286, 0.7979, 0.3286, 0.8534, 0.2904, 0.8419, 0.2904, 0.7984, 0.3286, 0.7423, 0.3286, 0.7979, 0.2904, 0.7984, 0.2905, 0.755, 0.2627, 0.1534, 0.2692, 0.1506, 0.2986, 0.1841, 0.2834, 0.1953, 0.2692, 0.1506, 0.2844, 0.1384, 0.3156, 0.1732, 0.2986, 0.1841, 0.2986, 0.1841, 0.3156, 0.1732, 0.3468, 0.2079, 0.3212, 0.2162, 0.2834, 0.1953, 0.2986, 0.1841, 0.3212, 0.2162, 0.3042, 0.2373, 0.04379, 0.7673, 0.06764, 0.7673, 0.06764, 0.8204, 0.0346, 0.8102, 0.06764, 0.7673, 0.0915, 0.7673, 0.1007, 0.8102, 0.06764, 0.8204, 0.06764, 0.8204, 0.1007, 0.8102, 0.1353, 0.8786, 0.06764, 0.8786, 0.0346, 0.8102, 0.06764, 0.8204, 0.06764, 0.8786, 0.0, 0.8786, 0.04379, 0.7297, 0.04379, 0.7485, 0.02316, 0.7759, 0.02189, 0.7313, 0.04379, 0.7485, 0.04379, 0.7673, 0.0346, 0.8102, 0.02316, 0.7759, 0.02316, 0.7759, 0.0346, 0.8102, 0.0, 0.8786, 0.0, 0.8057, 0.02189, 0.7313, 0.02316, 0.7759, 0.0, 0.8057, 0.0, 0.7329, 0.5685, 0.0783, 0.5766, 0.1021, 0.5403, 0.1265, 0.5281, 0.1096, 0.5766, 0.1021, 0.5958, 0.1298, 0.5526, 0.1429, 0.5403, 0.1265, 0.5403, 0.1265, 0.5526, 0.1429, 0.5095, 0.1559, 0.503, 0.1528, 0.5281, 0.1096, 0.5403, 0.1265, 0.503, 0.1528, 0.4878, 0.1409, 0.0002152, -3.134e-08, 0.07337, 6.895e-05, 0.07153, 0.04791, 0.0002152, 0.04534, 0.07337, 6.895e-05, 0.1465, 0.0001379, 0.1322, 0.05385, 0.07153, 0.04791, 0.07153, 0.04791, 0.1322, 0.05385, 0.1465, 0.09081, 0.06891, 0.108, 0.0002152, 0.04534, 0.07153, 0.04791, 0.06891, 0.108, 0.0002152, 0.09067, 0.1465, 0.09081, 0.1322, 0.05385, 0.1674, 0.07474, 0.1615, 0.1097, 0.1322, 0.05385, 0.1465, 0.0001379, 0.1751, 0.03861, 0.1674, 0.07474, 0.1674, 0.07474, 0.1751, 0.03861, 0.2037, 0.07708, 0.1956, 0.1008, 0.1615, 0.1097, 0.1674, 0.07474, 0.1956, 0.1008, 0.1765, 0.1286, 0.2983, 0.88, 0.2983, 0.9235, 0.2556, 0.9235, 0.2556, 0.8919, 0.2983, 0.9235, 0.2983, 0.9669, 0.2556, 0.9551, 0.2556, 0.9235, 0.2556, 0.9235, 0.2556, 0.9551, 0.2128, 0.9432, 0.2128, 0.9235, 0.2556, 0.8919, 0.2556, 0.9235, 0.2128, 0.9235, 0.2128, 0.9038, 0.0009833, 0.3041, 0.05049, 0.2837, 0.05346, 0.3368, 0.0004916, 0.3372, 0.05049, 0.2837, 0.08667, 0.3042, 0.1056, 0.3373, 0.05346, 0.3368, 0.05346, 0.3368, 0.1056, 0.3373, 0.1245, 0.3703, 0.05985, 0.3861, 0.0004916, 0.3372, 0.05346, 0.3368, 0.05985, 0.3861, -1.208e-08, 0.3702, 0.4878, 0.1409, 0.503, 0.1528, 0.4731, 0.1866, 0.4566, 0.1751, 0.503, 0.1528, 0.5095, 0.1559, 0.4888, 0.1973, 0.4731, 0.1866, 0.4731, 0.1866, 0.4888, 0.1973, 0.4681, 0.2387, 0.4468, 0.224, 0.4566, 0.1751, 0.4731, 0.1866, 0.4468, 0.224, 0.4254, 0.2092, 0.7821, 5.57e-09, 0.8498, 0.0004135, 0.8486, 0.1063, 0.7949, 0.1081, 0.8498, 0.0004135, 0.9174, 0.0008269, 0.9022, 0.1087, 0.8486, 0.1063, 0.8486, 0.1063, 0.9022, 0.1087, 0.8869, 0.2166, 0.8477, 0.1953, 0.7949, 0.1081, 0.8486, 0.1063, 0.8477, 0.1953, 0.8077, 0.2162, 0.0002152, 0.09067, 0.06891, 0.108, 0.05885, 0.1971, 0.0005992, 0.1974, 0.06891, 0.108, 0.1465, 0.09081, 0.1166, 0.1975, 0.05885, 0.1971, 0.05885, 0.1971, 0.1166, 0.1975, 0.08667, 0.3042, 0.05049, 0.2837, 0.0005992, 0.1974, 0.05885, 0.1971, 0.05049, 0.2837, 0.0009833, 0.3041, 0.3668, 0.8649, 0.3668, 0.7973, 0.3891, 0.7971, 0.3891, 0.8527, 0.3668, 0.7973, 0.3668, 0.7297, 0.3891, 0.7416, 0.3891, 0.7971, 0.3891, 0.7971, 0.3891, 0.7416, 0.4113, 0.7535, 0.4113, 0.797, 0.3891, 0.8527, 0.3891, 0.7971, 0.4113, 0.797, 0.4113, 0.8404, 0.6257, -1.045e-08, 0.6401, 0.05395, 0.6048, 0.07533, 0.5971, 0.03915, 0.6401, 0.05395, 0.6257, 0.0907, 0.6108, 0.1103, 0.6048, 0.07533, 0.6048, 0.07533, 0.6108, 0.1103, 0.5958, 0.1298, 0.5766, 0.1021, 0.5971, 0.03915, 0.6048, 0.07533, 0.5766, 0.1021, 0.5685, 0.0783, 0.6257, -1.045e-08, 0.6989, 5.281e-05, 0.7007, 0.04795, 0.6401, 0.05395, 0.6989, 5.281e-05, 0.772, 0.0001056, 0.772, 0.04546, 0.7007, 0.04795, 0.7007, 0.04795, 0.772, 0.04546, 0.772, 0.0908, 0.7033, 0.1082, 0.6401, 0.05395, 0.7007, 0.04795, 0.7033, 0.1082, 0.6257, 0.0907, 0.5303, 0.6786, 0.5738, 0.6786, 0.5738, 0.7213, 0.5422, 0.7215, 0.5738, 0.6786, 0.6172, 0.6786, 0.6054, 0.7215, 0.5738, 0.7213, 0.5738, 0.7213, 0.6054, 0.7215, 0.5935, 0.7645, 0.5738, 0.7622, 0.5422, 0.7215, 0.5738, 0.7213, 0.5738, 0.7622, 0.5541, 0.7645, 0.6257, 0.0907, 0.7033, 0.1082, 0.7134, 0.198, 0.6556, 0.1983, 0.7033, 0.1082, 0.772, 0.0908, 0.7716, 0.1984, 0.7134, 0.198, 0.7134, 0.198, 0.7716, 0.1984, 0.7712, 0.306, 0.7217, 0.285, 0.6556, 0.1983, 0.7134, 0.198, 0.7217, 0.285, 0.6855, 0.3059, 0.5541, 0.7645, 0.5738, 0.7622, 0.5738, 0.7989, 0.5446, 0.7991, 0.5738, 0.7622, 0.5935, 0.7645, 0.6029, 0.7991, 0.5738, 0.7989, 0.5738, 0.7989, 0.6029, 0.7991, 0.6124, 0.8338, 0.5738, 0.8338, 0.5446, 0.7991, 0.5738, 0.7989, 0.5738, 0.8338, 0.5352, 0.8338, 0.1353, 0.88, 0.1686, 0.88, 0.1766, 0.89, 0.157, 0.8983, 0.1686, 0.88, 0.202, 0.88, 0.202, 0.8891, 0.1766, 0.89, 0.1766, 0.89, 0.202, 0.8891, 0.2021, 0.8982, 0.1831, 0.8982, 0.157, 0.8983, 0.1766, 0.89, 0.1831, 0.8982, 0.1642, 0.8982, 0.0915, 0.7673, 0.0915, 0.7485, 0.1121, 0.7759, 0.1007, 0.8102, 0.0915, 0.7485, 0.0915, 0.7297, 0.1134, 0.7313, 0.1121, 0.7759, 0.1121, 0.7759, 0.1134, 0.7313, 0.1353, 0.7329, 0.1353, 0.8057, 0.1007, 0.8102, 0.1121, 0.7759, 0.1353, 0.8057, 0.1353, 0.8786, 0.383, 0.8736, 0.3775, 0.9163, 0.3484, 0.9168, 0.349, 0.8693, 0.3775, 0.9163, 0.383, 0.9589, 0.3489, 0.9644, 0.3484, 0.9168, 0.3484, 0.9168, 0.3489, 0.9644, 0.3149, 0.9698, 0.3149, 0.9174, 0.349, 0.8693, 0.3484, 0.9168, 0.3149, 0.9174, 0.315, 0.8649, 0.3228, 0.2694, 0.3504, 0.2591, 0.3718, 0.2905, 0.3452, 0.308, 0.3504, 0.2591, 0.3699, 0.237, 0.3977, 0.2719, 0.3718, 0.2905, 0.3718, 0.2905, 0.3977, 0.2719, 0.4254, 0.3068, 0.3965, 0.3267, 0.3452, 0.308, 0.3718, 0.2905, 0.3965, 0.3267, 0.3676, 0.3466, 0.1353, 0.7887, 0.1405, 0.7592, 0.1767, 0.7597, 0.1755, 0.7932, 0.1405, 0.7592, 0.1458, 0.7297, 0.1791, 0.7297, 0.1767, 0.7597, 0.1767, 0.7597, 0.1791, 0.7297, 0.2124, 0.7297, 0.2126, 0.7592, 0.1755, 0.7932, 0.1767, 0.7597, 0.2126, 0.7592, 0.2128, 0.7888, 0.4918, 0.9747, 0.4586, 0.9747, 0.4586, 0.9326, 0.4918, 0.9326, 0.4586, 0.9747, 0.4254, 0.9747, 0.4254, 0.9326, 0.4586, 0.9326, 0.4586, 0.9326, 0.4254, 0.9326, 0.4254, 0.8906, 0.4586, 0.8906, 0.4918, 0.9326, 0.4586, 0.9326, 0.4586, 0.8906, 0.4918, 0.8906, 0.037, 0.5506, 0.06318, 0.5355, 0.06312, 0.5848, 0.02776, 0.5866, 0.06318, 0.5355, 0.08986, 0.5506, 0.0985, 0.5866, 0.06312, 0.5848, 0.06312, 0.5848, 0.0985, 0.5866, 0.1071, 0.6227, 0.06301, 0.62, 0.02776, 0.5866, 0.06312, 0.5848, 0.06301, 0.62, 0.01851, 0.6226, 0.8077, 0.2162, 0.8477, 0.1953, 0.8476, 0.2479, 0.79, 0.248, 0.8477, 0.1953, 0.8869, 0.2166, 0.9051, 0.2487, 0.8476, 0.2479, 0.8476, 0.2479, 0.9051, 0.2487, 0.9232, 0.2807, 0.8475, 0.2968, 0.79, 0.248, 0.8476, 0.2479, 0.8475, 0.2968, 0.7723, 0.2798, 0.6855, 0.3059, 0.7217, 0.285, 0.7188, 0.3375, 0.6667, 0.3379, 0.7217, 0.285, 0.7712, 0.306, 0.7718, 0.338, 0.7188, 0.3375, 0.7188, 0.3375, 0.7718, 0.338, 0.7723, 0.3699, 0.7124, 0.3864, 0.6667, 0.3379, 0.7188, 0.3375, 0.7124, 0.3864, 0.6478, 0.3698, 0.7352, 0.5529, 0.709, 0.5373, 0.7097, 0.4615, 0.7537, 0.4614, 0.709, 0.5373, 0.6823, 0.5528, 0.6651, 0.4613, 0.7097, 0.4615, 0.7097, 0.4615, 0.6651, 0.4613, 0.6478, 0.3698, 0.7124, 0.3864, 0.7537, 0.4614, 0.7097, 0.4615, 0.7124, 0.3864, 0.7723, 0.3699, 0.8783, 0.4632, 0.8462, 0.4475, 0.8469, 0.3717, 0.9008, 0.372, 0.8462, 0.4475, 0.8137, 0.4628, 0.793, 0.3713, 0.8469, 0.3717, 0.8469, 0.3717, 0.793, 0.3713, 0.7723, 0.2798, 0.8475, 0.2968, 0.9008, 0.372, 0.8469, 0.3717, 0.8475, 0.2968, 0.9232, 0.2807, 0.08986, 0.5506, 0.06318, 0.5355, 0.06257, 0.4605, 0.1072, 0.4605, 0.06318, 0.5355, 0.037, 0.5506, 0.0185, 0.4604, 0.06257, 0.4605, 0.06257, 0.4605, 0.0185, 0.4604, -1.208e-08, 0.3702, 0.05985, 0.3861, 0.1072, 0.4605, 0.06257, 0.4605, 0.05985, 0.3861, 0.1245, 0.3703, 0.8818, 0.8276, 0.8493, 0.8112, 0.8486, 0.7337, 0.9025, 0.7348, 0.8493, 0.8112, 0.8172, 0.8283, 0.7947, 0.7359, 0.8486, 0.7337, 0.8486, 0.7337, 0.7947, 0.7359, 0.7723, 0.6435, 0.8478, 0.6428, 0.9025, 0.7348, 0.8486, 0.7337, 0.8478, 0.6428, 0.9232, 0.642, 0.7954, 0.8934, 0.8496, 0.8919, 0.8499, 0.9216, 0.8091, 0.9223, 0.8496, 0.8919, 0.9037, 0.8923, 0.8907, 0.9215, 0.8499, 0.9216, 0.8499, 0.9216, 0.8907, 0.9215, 0.8778, 0.9506, 0.8503, 0.9495, 0.8091, 0.9223, 0.8499, 0.9216, 0.8503, 0.9495, 0.8228, 0.9512, 0.6823, 0.5528, 0.709, 0.5373, 0.7091, 0.5864, 0.6737, 0.5882, 0.709, 0.5373, 0.7352, 0.5529, 0.7445, 0.5882, 0.7091, 0.5864, 0.7091, 0.5864, 0.7445, 0.5882, 0.7537, 0.6236, 0.7092, 0.6214, 0.6737, 0.5882, 0.7091, 0.5864, 0.7092, 0.6214, 0.6651, 0.6236, 0.8172, 0.8283, 0.8493, 0.8112, 0.8495, 0.8586, 0.8063, 0.8608, 0.8493, 0.8112, 0.8818, 0.8276, 0.8927, 0.86, 0.8495, 0.8586, 0.8495, 0.8586, 0.8927, 0.86, 0.9037, 0.8923, 0.8496, 0.8919, 0.8063, 0.8608, 0.8495, 0.8586, 0.8496, 0.8919, 0.7954, 0.8934, 0.8137, 0.4628, 0.8462, 0.4475, 0.846, 0.4967, 0.8028, 0.4982, 0.8462, 0.4475, 0.8783, 0.4632, 0.8892, 0.4987, 0.846, 0.4967, 0.846, 0.4967, 0.8892, 0.4987, 0.9001, 0.5342, 0.8459, 0.5317, 0.8028, 0.4982, 0.846, 0.4967, 0.8459, 0.5317, 0.7918, 0.5335, 0.04107, 0.676, 0.0634, 0.6761, 0.06332, 0.7028, 0.03423, 0.7028, 0.0634, 0.6761, 0.08605, 0.6761, 0.09245, 0.7029, 0.06332, 0.7028, 0.06332, 0.7028, 0.09245, 0.7029, 0.09885, 0.7297, 0.06312, 0.7296, 0.03423, 0.7028, 0.06332, 0.7028, 0.06312, 0.7296, 0.02739, 0.7296, 0.01851, 0.6226, 0.06301, 0.62, 0.0632, 0.6491, 0.02979, 0.6493, 0.06301, 0.62, 0.1071, 0.6227, 0.0966, 0.6494, 0.0632, 0.6491, 0.0632, 0.6491, 0.0966, 0.6494, 0.08605, 0.6761, 0.0634, 0.6761, 0.02979, 0.6493, 0.0632, 0.6491, 0.0634, 0.6761, 0.04107, 0.676, 0.6651, 0.6236, 0.7092, 0.6214, 0.709, 0.6509, 0.6756, 0.6511, 0.7092, 0.6214, 0.7537, 0.6236, 0.7424, 0.6511, 0.709, 0.6509, 0.709, 0.6509, 0.7424, 0.6511, 0.7311, 0.6786, 0.7086, 0.6786, 0.6756, 0.6511, 0.709, 0.6509, 0.7086, 0.6786, 0.6861, 0.6786, 0.7918, 0.5335, 0.8459, 0.5317, 0.8456, 0.5611, 0.8048, 0.5611, 0.8459, 0.5317, 0.9001, 0.5342, 0.8864, 0.5616, 0.8456, 0.5611, 0.8456, 0.5611, 0.8864, 0.5616, 0.8727, 0.5889, 0.8452, 0.5885, 0.8048, 0.5611, 0.8456, 0.5611, 0.8452, 0.5885, 0.8178, 0.5886, 0.6887, 0.9504, 0.653, 0.9504, 0.653, 0.9075, 0.6887, 0.9068, 0.653, 0.9504, 0.6172, 0.9504, 0.6172, 0.9068, 0.653, 0.9075, 0.653, 0.9075, 0.6172, 0.9068, 0.6172, 0.8631, 0.653, 0.8705, 0.6887, 0.9068, 0.653, 0.9075, 0.653, 0.8705, 0.6887, 0.8631, 0.8228, 0.9512, 0.8187, 0.9751, 0.794, 0.9748, 0.7975, 0.9498, 0.8187, 0.9751, 0.8067, 0.9996, 0.7896, 0.9998, 0.794, 0.9748, 0.794, 0.9748, 0.7896, 0.9998, 0.7726, 1.0, 0.7724, 0.9743, 0.7975, 0.9498, 0.794, 0.9748, 0.7724, 0.9743, 0.7723, 0.9485, 0.8178, 0.5886, 0.8452, 0.5885, 0.8448, 0.6151, 0.8097, 0.6149, 0.8452, 0.5885, 0.8727, 0.5889, 0.8768, 0.6153, 0.8448, 0.6151, 0.8448, 0.6151, 0.8768, 0.6153, 0.8888, 0.6418, 0.8452, 0.6415, 0.8097, 0.6149, 0.8448, 0.6151, 0.8452, 0.6415, 0.8016, 0.6412, 0.8228, 0.9512, 0.8503, 0.9495, 0.8507, 0.9749, 0.8187, 0.9751, 0.8503, 0.9495, 0.8778, 0.9506, 0.8859, 0.9747, 0.8507, 0.9749, 0.8507, 0.9749, 0.8859, 0.9747, 0.894, 0.9988, 0.8503, 0.9992, 0.8187, 0.9751, 0.8507, 0.9749, 0.8503, 0.9992, 0.8067, 0.9996, 0.1234, 0.8786, 0.1234, 0.9143, 0.09688, 0.9143, 0.09691, 0.8786, 0.1234, 0.9143, 0.1234, 0.95, 0.09686, 0.95, 0.09688, 0.9143, 0.09688, 0.9143, 0.09686, 0.95, 0.07034, 0.95, 0.07036, 0.9143, 0.09691, 0.8786, 0.09688, 0.9143, 0.07036, 0.9143, 0.07039, 0.8786, 0.9232, 0.05796, 0.9232, 0.03557, 0.9484, 0.03557, 0.9484, 0.06455, 0.9232, 0.03557, 0.9232, 0.01318, 0.9484, 0.006588, 0.9484, 0.03557, 0.9484, 0.03557, 0.9484, 0.006588, 0.9735, 0.0, 0.9735, 0.03557, 0.9484, 0.06455, 0.9484, 0.03557, 0.9735, 0.03557, 0.9735, 0.07114, 0.8888, 0.6418, 0.8768, 0.6153, 0.9015, 0.6154, 0.9059, 0.6419, 0.8768, 0.6153, 0.8727, 0.5889, 0.898, 0.5889, 0.9015, 0.6154, 0.9015, 0.6154, 0.898, 0.5889, 0.9232, 0.5889, 0.9231, 0.6155, 0.9059, 0.6419, 0.9015, 0.6154, 0.9231, 0.6155, 0.9229, 0.642, 0.6887, 0.8631, 0.653, 0.8705, 0.653, 0.8468, 0.6887, 0.8461, 0.653, 0.8705, 0.6172, 0.8631, 0.6172, 0.8461, 0.653, 0.8468, 0.653, 0.8468, 0.6172, 0.8461, 0.6172, 0.829, 0.653, 0.829, 0.6887, 0.8461, 0.653, 0.8468, 0.653, 0.829, 0.6887, 0.829, 0.1458, 0.88, 0.1405, 0.8343, 0.1767, 0.8348, 0.1791, 0.88, 0.1405, 0.8343, 0.1353, 0.7887, 0.1755, 0.7932, 0.1767, 0.8348, 0.1767, 0.8348, 0.1755, 0.7932, 0.2128, 0.7888, 0.2126, 0.8344, 0.1791, 0.88, 0.1767, 0.8348, 0.2126, 0.8344, 0.2124, 0.88, 0.2132, 0.8799, 0.213, 0.8347, 0.249, 0.8352, 0.2466, 0.88, 0.213, 0.8347, 0.2128, 0.7895, 0.2502, 0.7938, 0.249, 0.8352, 0.249, 0.8352, 0.2502, 0.7938, 0.2904, 0.7896, 0.2852, 0.8348, 0.2466, 0.88, 0.249, 0.8352, 0.2852, 0.8348, 0.2799, 0.88, 0.6307, 0.829, 0.624, 0.7834, 0.6729, 0.7838, 0.6728, 0.829, 0.624, 0.7834, 0.6172, 0.7377, 0.6729, 0.7422, 0.6729, 0.7838, 0.6729, 0.7838, 0.6729, 0.7422, 0.7287, 0.7378, 0.7218, 0.7834, 0.6728, 0.829, 0.6729, 0.7838, 0.7218, 0.7834, 0.7148, 0.829, 0.3042, 0.2373, 0.3212, 0.2162, 0.3359, 0.2379, 0.3135, 0.2533, 0.3212, 0.2162, 0.3468, 0.2079, 0.3583, 0.2225, 0.3359, 0.2379, 0.3359, 0.2379, 0.3583, 0.2225, 0.3699, 0.237, 0.3504, 0.2591, 0.3135, 0.2533, 0.3359, 0.2379, 0.3504, 0.2591, 0.3228, 0.2694, 0.4113, 0.8772, 0.4113, 0.9158, 0.3966, 0.916, 0.3972, 0.8754, 0.4113, 0.9158, 0.4113, 0.9544, 0.3971, 0.9567, 0.3966, 0.916, 0.3966, 0.916, 0.3971, 0.9567, 0.383, 0.9589, 0.3775, 0.9163, 0.3972, 0.8754, 0.3966, 0.916, 0.3775, 0.9163, 0.383, 0.8736, 0.6095, 0.8787, 0.5941, 0.889, 0.5941, 0.8665, 0.6095, 0.8563, 0.5941, 0.889, 0.5787, 0.8993, 0.5787, 0.8768, 0.5941, 0.8665, 0.5941, 0.8665, 0.5787, 0.8768, 0.5787, 0.8544, 0.5941, 0.8441, 0.6095, 0.8563, 0.5941, 0.8665, 0.5941, 0.8441, 0.6095, 0.8338, 0.4386, 0.7696, 0.4772, 0.7619, 0.4773, 0.7873, 0.4367, 0.7873, 0.4772, 0.7619, 0.5158, 0.7696, 0.518, 0.7873, 0.4773, 0.7873, 0.4773, 0.7873, 0.518, 0.7873, 0.5201, 0.8051, 0.4775, 0.812, 0.4367, 0.7873, 0.4773, 0.7873, 0.4775, 0.812, 0.4347, 0.8051, 0.5787, 0.8449, 0.5727, 0.8701, 0.5551, 0.8657, 0.5611, 0.8393, 0.5727, 0.8701, 0.5667, 0.8953, 0.5519, 0.8908, 0.5551, 0.8657, 0.5551, 0.8657, 0.5519, 0.8908, 0.5303, 0.8895, 0.5369, 0.8617, 0.5611, 0.8393, 0.5551, 0.8657, 0.5369, 0.8617, 0.5435, 0.8338, 0.7576, 0.7715, 0.7432, 0.7527, 0.7432, 0.7251, 0.7576, 0.7438, 0.7432, 0.7527, 0.7287, 0.7339, 0.7287, 0.7063, 0.7432, 0.7251, 0.7432, 0.7251, 0.7287, 0.7063, 0.7287, 0.6786, 0.7432, 0.6974, 0.7576, 0.7438, 0.7432, 0.7251, 0.7432, 0.6974, 0.7576, 0.7162, 0.7469, 0.8602, 0.7591, 0.8446, 0.7591, 0.8721, 0.7469, 0.8877, 0.7591, 0.8446, 0.7712, 0.829, 0.7712, 0.8564, 0.7591, 0.8721, 0.7591, 0.8721, 0.7712, 0.8564, 0.7712, 0.8839, 0.7591, 0.8995, 0.7469, 0.8877, 0.7591, 0.8721, 0.7591, 0.8995, 0.7469, 0.9151, 0.5787, 0.9366, 0.5605, 0.9337, 0.5548, 0.9129, 0.5727, 0.9159, 0.5605, 0.9337, 0.5422, 0.9308, 0.5363, 0.9102, 0.5548, 0.9129, 0.5548, 0.9129, 0.5363, 0.9102, 0.5303, 0.8895, 0.5519, 0.8908, 0.5727, 0.9159, 0.5548, 0.9129, 0.5519, 0.8908, 0.5667, 0.8953, 0.4571, 0.6786, 0.4479, 0.7241, 0.477, 0.7233, 0.4769, 0.6786, 0.4769, 0.6786, 0.477, 0.7233, 0.5062, 0.7241, 0.4966, 0.6786, 0.477, 0.7233, 0.4772, 0.7619, 0.5158, 0.7696, 0.5062, 0.7241, 0.4479, 0.7241, 0.4386, 0.7696, 0.4772, 0.7619, 0.477, 0.7233, 0.6887, 0.9339, 0.7178, 0.9339, 0.7178, 0.8814, 0.6887, 0.8814, 0.6887, 0.8814, 0.7178, 0.8814, 0.7178, 0.829, 0.6887, 0.829, 0.7178, 0.8814, 0.7469, 0.8814, 0.7469, 0.829, 0.7178, 0.829, 0.7178, 0.9339, 0.7469, 0.9339, 0.7469, 0.8814, 0.7178, 0.8814, 0.4347, 0.8051, 0.4301, 0.8479, 0.4777, 0.8485, 0.4775, 0.812, 0.4775, 0.812, 0.4777, 0.8485, 0.5252, 0.8479, 0.5201, 0.8051, 0.4777, 0.8485, 0.4779, 0.8906, 0.5303, 0.8906, 0.5252, 0.8479, 0.4301, 0.8479, 0.4254, 0.8906, 0.4779, 0.8906, 0.4777, 0.8485, 0.202, 0.9641, 0.202, 0.955, 0.1766, 0.9541, 0.1686, 0.9641, 0.1686, 0.9641, 0.1766, 0.9541, 0.157, 0.9459, 0.1353, 0.9641, 0.1766, 0.9541, 0.1831, 0.9459, 0.1642, 0.9459, 0.157, 0.9459, 0.202, 0.955, 0.2021, 0.9459, 0.1831, 0.9459, 0.1766, 0.9541, 0.6172, 0.7377, 0.6729, 0.7422, 0.6729, 0.7087, 0.624, 0.7082, 0.624, 0.7082, 0.6729, 0.7087, 0.6728, 0.6787, 0.6307, 0.6786, 0.6729, 0.7087, 0.7218, 0.7082, 0.7148, 0.6787, 0.6728, 0.6787, 0.6729, 0.7422, 0.7287, 0.7378, 0.7218, 0.7082, 0.6729, 0.7087, 0.2128, 0.7895, 0.2502, 0.7938, 0.249, 0.76, 0.213, 0.7596, 0.213, 0.7596, 0.249, 0.76, 0.2466, 0.7297, 0.2132, 0.7297, 0.249, 0.76, 0.2852, 0.7597, 0.2799, 0.7297, 0.2466, 0.7297, 0.2502, 0.7938, 0.2904, 0.7896, 0.2852, 0.7597, 0.249, 0.76, 0.1765, 0.1286, 0.2196, 0.141, 0.2319, 0.1246, 0.1956, 0.1008, 0.1956, 0.1008, 0.2319, 0.1246, 0.2441, 0.1077, 0.2037, 0.07708, 0.2319, 0.1246, 0.2692, 0.1506, 0.2844, 0.1384, 0.2441, 0.1077, 0.2196, 0.141, 0.2627, 0.1534, 0.2692, 0.1506, 0.2319, 0.1246, 0.006417, 0.8786, 0.003208, 0.9228, 0.0351, 0.9228, 0.03504, 0.8786, 0.03504, 0.8786, 0.0351, 0.9228, 0.067, 0.9228, 0.06366, 0.8786, 0.0351, 0.9228, 0.03517, 0.967, 0.07034, 0.967, 0.067, 0.9228, 0.003208, 0.9228, -4.473e-08, 0.967, 0.03517, 0.967, 0.0351, 0.9228, 0.1353, 0.9641, 0.157, 0.9459, 0.1512, 0.9221, 0.1353, 0.9221, 0.1353, 0.9221, 0.1512, 0.9221, 0.157, 0.8983, 0.1353, 0.88, 0.1512, 0.9221, 0.1642, 0.9221, 0.1642, 0.8982, 0.157, 0.8983, 0.157, 0.9459, 0.1642, 0.9459, 0.1642, 0.9221, 0.1512, 0.9221, 0.3668, 0.7297, 0.3286, 0.7423, 0.3286, 0.7979, 0.3668, 0.7973, 0.3668, 0.7973, 0.3286, 0.7979, 0.3286, 0.8534, 0.3668, 0.8649, 0.3286, 0.7979, 0.2904, 0.7984, 0.2904, 0.8419, 0.3286, 0.8534, 0.3286, 0.7423, 0.2905, 0.755, 0.2904, 0.7984, 0.3286, 0.7979, 0.2627, 0.1534, 0.2834, 0.1953, 0.2986, 0.1841, 0.2692, 0.1506, 0.2692, 0.1506, 0.2986, 0.1841, 0.3156, 0.1732, 0.2844, 0.1384, 0.2986, 0.1841, 0.3212, 0.2162, 0.3468, 0.2079, 0.3156, 0.1732, 0.2834, 0.1953, 0.3042, 0.2373, 0.3212, 0.2162, 0.2986, 0.1841, 0.04379, 0.7673, 0.0346, 0.8102, 0.06764, 0.8204, 0.06764, 0.7673, 0.06764, 0.7673, 0.06764, 0.8204, 0.1007, 0.8102, 0.0915, 0.7673, 0.06764, 0.8204, 0.06764, 0.8786, 0.1353, 0.8786, 0.1007, 0.8102, 0.0346, 0.8102, 0.0, 0.8786, 0.06764, 0.8786, 0.06764, 0.8204, 0.04379, 0.7297, 0.02189, 0.7313, 0.02316, 0.7759, 0.04379, 0.7485, 0.04379, 0.7485, 0.02316, 0.7759, 0.0346, 0.8102, 0.04379, 0.7673, 0.02316, 0.7759, 0.0, 0.8057, 0.0, 0.8786, 0.0346, 0.8102, 0.02189, 0.7313, 0.0, 0.7329, 0.0, 0.8057, 0.02316, 0.7759, 0.5685, 0.0783, 0.5281, 0.1096, 0.5403, 0.1265, 0.5766, 0.1021, 0.5766, 0.1021, 0.5403, 0.1265, 0.5526, 0.1429, 0.5958, 0.1298, 0.5403, 0.1265, 0.503, 0.1528, 0.5095, 0.1559, 0.5526, 0.1429, 0.5281, 0.1096, 0.4878, 0.1409, 0.503, 0.1528, 0.5403, 0.1265, 0.0002152, -3.134e-08, 0.0002152, 0.04534, 0.07153, 0.04791, 0.07337, 6.895e-05, 0.07337, 6.895e-05, 0.07153, 0.04791, 0.1322, 0.05385, 0.1465, 0.0001379, 0.07153, 0.04791, 0.06891, 0.108, 0.1465, 0.09081, 0.1322, 0.05385, 0.0002152, 0.04534, 0.0002152, 0.09067, 0.06891, 0.108, 0.07153, 0.04791, 0.1465, 0.09081, 0.1615, 0.1097, 0.1674, 0.07474, 0.1322, 0.05385, 0.1322, 0.05385, 0.1674, 0.07474, 0.1751, 0.03861, 0.1465, 0.0001379, 0.1674, 0.07474, 0.1956, 0.1008, 0.2037, 0.07708, 0.1751, 0.03861, 0.1615, 0.1097, 0.1765, 0.1286, 0.1956, 0.1008, 0.1674, 0.07474, 0.2983, 0.88, 0.2556, 0.8919, 0.2556, 0.9235, 0.2983, 0.9235, 0.2983, 0.9235, 0.2556, 0.9235, 0.2556, 0.9551, 0.2983, 0.9669, 0.2556, 0.9235, 0.2128, 0.9235, 0.2128, 0.9432, 0.2556, 0.9551, 0.2556, 0.8919, 0.2128, 0.9038, 0.2128, 0.9235, 0.2556, 0.9235, 0.0009833, 0.3041, 0.0004916, 0.3372, 0.05346, 0.3368, 0.05049, 0.2837, 0.05049, 0.2837, 0.05346, 0.3368, 0.1056, 0.3373, 0.08667, 0.3042, 0.05346, 0.3368, 0.05985, 0.3861, 0.1245, 0.3703, 0.1056, 0.3373, 0.0004916, 0.3372, -1.208e-08, 0.3702, 0.05985, 0.3861, 0.05346, 0.3368, 0.4878, 0.1409, 0.4566, 0.1751, 0.4731, 0.1866, 0.503, 0.1528, 0.503, 0.1528, 0.4731, 0.1866, 0.4888, 0.1973, 0.5095, 0.1559, 0.4731, 0.1866, 0.4468, 0.224, 0.4681, 0.2387, 0.4888, 0.1973, 0.4566, 0.1751, 0.4254, 0.2092, 0.4468, 0.224, 0.4731, 0.1866, 0.7821, 5.57e-09, 0.7949, 0.1081, 0.8486, 0.1063, 0.8498, 0.0004135, 0.8498, 0.0004135, 0.8486, 0.1063, 0.9022, 0.1087, 0.9174, 0.0008269, 0.8486, 0.1063, 0.8477, 0.1953, 0.8869, 0.2166, 0.9022, 0.1087, 0.7949, 0.1081, 0.8077, 0.2162, 0.8477, 0.1953, 0.8486, 0.1063, 0.0002152, 0.09067, 0.0005992, 0.1974, 0.05885, 0.1971, 0.06891, 0.108, 0.06891, 0.108, 0.05885, 0.1971, 0.1166, 0.1975, 0.1465, 0.09081, 0.05885, 0.1971, 0.05049, 0.2837, 0.08667, 0.3042, 0.1166, 0.1975, 0.0005992, 0.1974, 0.0009833, 0.3041, 0.05049, 0.2837, 0.05885, 0.1971, 0.3668, 0.8649, 0.3891, 0.8527, 0.3891, 0.7971, 0.3668, 0.7973, 0.3668, 0.7973, 0.3891, 0.7971, 0.3891, 0.7416, 0.3668, 0.7297, 0.3891, 0.7971, 0.4113, 0.797, 0.4113, 0.7535, 0.3891, 0.7416, 0.3891, 0.8527, 0.4113, 0.8404, 0.4113, 0.797, 0.3891, 0.7971, 0.6257, -1.045e-08, 0.5971, 0.03915, 0.6048, 0.07533, 0.6401, 0.05395, 0.6401, 0.05395, 0.6048, 0.07533, 0.6108, 0.1103, 0.6257, 0.0907, 0.6048, 0.07533, 0.5766, 0.1021, 0.5958, 0.1298, 0.6108, 0.1103, 0.5971, 0.03915, 0.5685, 0.0783, 0.5766, 0.1021, 0.6048, 0.07533, 0.6257, -1.045e-08, 0.6401, 0.05395, 0.7007, 0.04795, 0.6989, 5.281e-05, 0.6989, 5.281e-05, 0.7007, 0.04795, 0.772, 0.04546, 0.772, 0.0001056, 0.7007, 0.04795, 0.7033, 0.1082, 0.772, 0.0908, 0.772, 0.04546, 0.6401, 0.05395, 0.6257, 0.0907, 0.7033, 0.1082, 0.7007, 0.04795, 0.5303, 0.6786, 0.5422, 0.7215, 0.5738, 0.7213, 0.5738, 0.6786, 0.5738, 0.6786, 0.5738, 0.7213, 0.6054, 0.7215, 0.6172, 0.6786, 0.5738, 0.7213, 0.5738, 0.7622, 0.5935, 0.7645, 0.6054, 0.7215, 0.5422, 0.7215, 0.5541, 0.7645, 0.5738, 0.7622, 0.5738, 0.7213, 0.6257, 0.0907, 0.6556, 0.1983, 0.7134, 0.198, 0.7033, 0.1082, 0.7033, 0.1082, 0.7134, 0.198, 0.7716, 0.1984, 0.772, 0.0908, 0.7134, 0.198, 0.7217, 0.285, 0.7712, 0.306, 0.7716, 0.1984, 0.6556, 0.1983, 0.6855, 0.3059, 0.7217, 0.285, 0.7134, 0.198, 0.5541, 0.7645, 0.5446, 0.7991, 0.5738, 0.7989, 0.5738, 0.7622, 0.5738, 0.7622, 0.5738, 0.7989, 0.6029, 0.7991, 0.5935, 0.7645, 0.5738, 0.7989, 0.5738, 0.8338, 0.6124, 0.8338, 0.6029, 0.7991, 0.5446, 0.7991, 0.5352, 0.8338, 0.5738, 0.8338, 0.5738, 0.7989, 0.1353, 0.88, 0.157, 0.8983, 0.1766, 0.89, 0.1686, 0.88, 0.1686, 0.88, 0.1766, 0.89, 0.202, 0.8891, 0.202, 0.88, 0.1766, 0.89, 0.1831, 0.8982, 0.2021, 0.8982, 0.202, 0.8891, 0.157, 0.8983, 0.1642, 0.8982, 0.1831, 0.8982, 0.1766, 0.89, 0.0915, 0.7673, 0.1007, 0.8102, 0.1121, 0.7759, 0.0915, 0.7485, 0.0915, 0.7485, 0.1121, 0.7759, 0.1134, 0.7313, 0.0915, 0.7297, 0.1121, 0.7759, 0.1353, 0.8057, 0.1353, 0.7329, 0.1134, 0.7313, 0.1007, 0.8102, 0.1353, 0.8786, 0.1353, 0.8057, 0.1121, 0.7759, 0.383, 0.8736, 0.349, 0.8693, 0.3484, 0.9168, 0.3775, 0.9163, 0.3775, 0.9163, 0.3484, 0.9168, 0.3489, 0.9644, 0.383, 0.9589, 0.3484, 0.9168, 0.3149, 0.9174, 0.3149, 0.9698, 0.3489, 0.9644, 0.349, 0.8693, 0.315, 0.8649, 0.3149, 0.9174, 0.3484, 0.9168, 0.3228, 0.2694, 0.3452, 0.308, 0.3718, 0.2905, 0.3504, 0.2591, 0.3504, 0.2591, 0.3718, 0.2905, 0.3977, 0.2719, 0.3699, 0.237, 0.3718, 0.2905, 0.3965, 0.3267, 0.4254, 0.3068, 0.3977, 0.2719, 0.3452, 0.308, 0.3676, 0.3466, 0.3965, 0.3267, 0.3718, 0.2905, 0.1353, 0.7887, 0.1755, 0.7932, 0.1767, 0.7597, 0.1405, 0.7592, 0.1405, 0.7592, 0.1767, 0.7597, 0.1791, 0.7297, 0.1458, 0.7297, 0.1767, 0.7597, 0.2126, 0.7592, 0.2124, 0.7297, 0.1791, 0.7297, 0.1755, 0.7932, 0.2128, 0.7888, 0.2126, 0.7592, 0.1767, 0.7597, 0.4918, 0.9747, 0.4918, 0.9326, 0.4586, 0.9326, 0.4586, 0.9747, 0.4586, 0.9747, 0.4586, 0.9326, 0.4254, 0.9326, 0.4254, 0.9747, 0.4586, 0.9326, 0.4586, 0.8906, 0.4254, 0.8906, 0.4254, 0.9326, 0.4918, 0.9326, 0.4918, 0.8906, 0.4586, 0.8906, 0.4586, 0.9326, 0.037, 0.5506, 0.02776, 0.5866, 0.06312, 0.5848, 0.06318, 0.5355, 0.06318, 0.5355, 0.06312, 0.5848, 0.0985, 0.5866, 0.08986, 0.5506, 0.06312, 0.5848, 0.06301, 0.62, 0.1071, 0.6227, 0.0985, 0.5866, 0.02776, 0.5866, 0.01851, 0.6226, 0.06301, 0.62, 0.06312, 0.5848, 0.8077, 0.2162, 0.79, 0.248, 0.8476, 0.2479, 0.8477, 0.1953, 0.8477, 0.1953, 0.8476, 0.2479, 0.9051, 0.2487, 0.8869, 0.2166, 0.8476, 0.2479, 0.8475, 0.2968, 0.9232, 0.2807, 0.9051, 0.2487, 0.79, 0.248, 0.7723, 0.2798, 0.8475, 0.2968, 0.8476, 0.2479, 0.6855, 0.3059, 0.6667, 0.3379, 0.7188, 0.3375, 0.7217, 0.285, 0.7217, 0.285, 0.7188, 0.3375, 0.7718, 0.338, 0.7712, 0.306, 0.7188, 0.3375, 0.7124, 0.3864, 0.7723, 0.3699, 0.7718, 0.338, 0.6667, 0.3379, 0.6478, 0.3698, 0.7124, 0.3864, 0.7188, 0.3375, 0.7352, 0.5529, 0.7537, 0.4614, 0.7097, 0.4615, 0.709, 0.5373, 0.709, 0.5373, 0.7097, 0.4615, 0.6651, 0.4613, 0.6823, 0.5528, 0.7097, 0.4615, 0.7124, 0.3864, 0.6478, 0.3698, 0.6651, 0.4613, 0.7537, 0.4614, 0.7723, 0.3699, 0.7124, 0.3864, 0.7097, 0.4615, 0.8783, 0.4632, 0.9008, 0.372, 0.8469, 0.3717, 0.8462, 0.4475, 0.8462, 0.4475, 0.8469, 0.3717, 0.793, 0.3713, 0.8137, 0.4628, 0.8469, 0.3717, 0.8475, 0.2968, 0.7723, 0.2798, 0.793, 0.3713, 0.9008, 0.372, 0.9232, 0.2807, 0.8475, 0.2968, 0.8469, 0.3717, 0.08986, 0.5506, 0.1072, 0.4605, 0.06257, 0.4605, 0.06318, 0.5355, 0.06318, 0.5355, 0.06257, 0.4605, 0.0185, 0.4604, 0.037, 0.5506, 0.06257, 0.4605, 0.05985, 0.3861, -1.208e-08, 0.3702, 0.0185, 0.4604, 0.1072, 0.4605, 0.1245, 0.3703, 0.05985, 0.3861, 0.06257, 0.4605, 0.8818, 0.8276, 0.9025, 0.7348, 0.8486, 0.7337, 0.8493, 0.8112, 0.8493, 0.8112, 0.8486, 0.7337, 0.7947, 0.7359, 0.8172, 0.8283, 0.8486, 0.7337, 0.8478, 0.6428, 0.7723, 0.6435, 0.7947, 0.7359, 0.9025, 0.7348, 0.9232, 0.642, 0.8478, 0.6428, 0.8486, 0.7337, 0.7954, 0.8934, 0.8091, 0.9223, 0.8499, 0.9216, 0.8496, 0.8919, 0.8496, 0.8919, 0.8499, 0.9216, 0.8907, 0.9215, 0.9037, 0.8923, 0.8499, 0.9216, 0.8503, 0.9495, 0.8778, 0.9506, 0.8907, 0.9215, 0.8091, 0.9223, 0.8228, 0.9512, 0.8503, 0.9495, 0.8499, 0.9216, 0.6823, 0.5528, 0.6737, 0.5882, 0.7091, 0.5864, 0.709, 0.5373, 0.709, 0.5373, 0.7091, 0.5864, 0.7445, 0.5882, 0.7352, 0.5529, 0.7091, 0.5864, 0.7092, 0.6214, 0.7537, 0.6236, 0.7445, 0.5882, 0.6737, 0.5882, 0.6651, 0.6236, 0.7092, 0.6214, 0.7091, 0.5864, 0.8172, 0.8283, 0.8063, 0.8608, 0.8495, 0.8586, 0.8493, 0.8112, 0.8493, 0.8112, 0.8495, 0.8586, 0.8927, 0.86, 0.8818, 0.8276, 0.8495, 0.8586, 0.8496, 0.8919, 0.9037, 0.8923, 0.8927, 0.86, 0.8063, 0.8608, 0.7954, 0.8934, 0.8496, 0.8919, 0.8495, 0.8586, 0.8137, 0.4628, 0.8028, 0.4982, 0.846, 0.4967, 0.8462, 0.4475, 0.8462, 0.4475, 0.846, 0.4967, 0.8892, 0.4987, 0.8783, 0.4632, 0.846, 0.4967, 0.8459, 0.5317, 0.9001, 0.5342, 0.8892, 0.4987, 0.8028, 0.4982, 0.7918, 0.5335, 0.8459, 0.5317, 0.846, 0.4967, 0.04107, 0.676, 0.03423, 0.7028, 0.06332, 0.7028, 0.0634, 0.6761, 0.0634, 0.6761, 0.06332, 0.7028, 0.09245, 0.7029, 0.08605, 0.6761, 0.06332, 0.7028, 0.06312, 0.7296, 0.09885, 0.7297, 0.09245, 0.7029, 0.03423, 0.7028, 0.02739, 0.7296, 0.06312, 0.7296, 0.06332, 0.7028, 0.01851, 0.6226, 0.02979, 0.6493, 0.0632, 0.6491, 0.06301, 0.62, 0.06301, 0.62, 0.0632, 0.6491, 0.0966, 0.6494, 0.1071, 0.6227, 0.0632, 0.6491, 0.0634, 0.6761, 0.08605, 0.6761, 0.0966, 0.6494, 0.02979, 0.6493, 0.04107, 0.676, 0.0634, 0.6761, 0.0632, 0.6491, 0.6651, 0.6236, 0.6756, 0.6511, 0.709, 0.6509, 0.7092, 0.6214, 0.7092, 0.6214, 0.709, 0.6509, 0.7424, 0.6511, 0.7537, 0.6236, 0.709, 0.6509, 0.7086, 0.6786, 0.7311, 0.6786, 0.7424, 0.6511, 0.6756, 0.6511, 0.6861, 0.6786, 0.7086, 0.6786, 0.709, 0.6509, 0.7918, 0.5335, 0.8048, 0.5611, 0.8456, 0.5611, 0.8459, 0.5317, 0.8459, 0.5317, 0.8456, 0.5611, 0.8864, 0.5616, 0.9001, 0.5342, 0.8456, 0.5611, 0.8452, 0.5885, 0.8727, 0.5889, 0.8864, 0.5616, 0.8048, 0.5611, 0.8178, 0.5886, 0.8452, 0.5885, 0.8456, 0.5611, 0.6887, 0.9504, 0.6887, 0.9068, 0.653, 0.9075, 0.653, 0.9504, 0.653, 0.9504, 0.653, 0.9075, 0.6172, 0.9068, 0.6172, 0.9504, 0.653, 0.9075, 0.653, 0.8705, 0.6172, 0.8631, 0.6172, 0.9068, 0.6887, 0.9068, 0.6887, 0.8631, 0.653, 0.8705, 0.653, 0.9075, 0.8228, 0.9512, 0.7975, 0.9498, 0.794, 0.9748, 0.8187, 0.9751, 0.8187, 0.9751, 0.794, 0.9748, 0.7896, 0.9998, 0.8067, 0.9996, 0.794, 0.9748, 0.7724, 0.9743, 0.7726, 1.0, 0.7896, 0.9998, 0.7975, 0.9498, 0.7723, 0.9485, 0.7724, 0.9743, 0.794, 0.9748, 0.8178, 0.5886, 0.8097, 0.6149, 0.8448, 0.6151, 0.8452, 0.5885, 0.8452, 0.5885, 0.8448, 0.6151, 0.8768, 0.6153, 0.8727, 0.5889, 0.8448, 0.6151, 0.8452, 0.6415, 0.8888, 0.6418, 0.8768, 0.6153, 0.8097, 0.6149, 0.8016, 0.6412, 0.8452, 0.6415, 0.8448, 0.6151, 0.8228, 0.9512, 0.8187, 0.9751, 0.8507, 0.9749, 0.8503, 0.9495, 0.8503, 0.9495, 0.8507, 0.9749, 0.8859, 0.9747, 0.8778, 0.9506, 0.8507, 0.9749, 0.8503, 0.9992, 0.894, 0.9988, 0.8859, 0.9747, 0.8187, 0.9751, 0.8067, 0.9996, 0.8503, 0.9992, 0.8507, 0.9749, 0.1234, 0.8786, 0.09691, 0.8786, 0.09688, 0.9143, 0.1234, 0.9143, 0.1234, 0.9143, 0.09688, 0.9143, 0.09686, 0.95, 0.1234, 0.95, 0.09688, 0.9143, 0.07036, 0.9143, 0.07034, 0.95, 0.09686, 0.95, 0.09691, 0.8786, 0.07039, 0.8786, 0.07036, 0.9143, 0.09688, 0.9143, 0.9232, 0.05796, 0.9484, 0.06455, 0.9484, 0.03557, 0.9232, 0.03557, 0.9232, 0.03557, 0.9484, 0.03557, 0.9484, 0.006588, 0.9232, 0.01318, 0.9484, 0.03557, 0.9735, 0.03557, 0.9735, 0.0, 0.9484, 0.006588, 0.9484, 0.06455, 0.9735, 0.07114, 0.9735, 0.03557, 0.9484, 0.03557, 0.8888, 0.6418, 0.9059, 0.6419, 0.9015, 0.6154, 0.8768, 0.6153, 0.8768, 0.6153, 0.9015, 0.6154, 0.898, 0.5889, 0.8727, 0.5889, 0.9015, 0.6154, 0.9231, 0.6155, 0.9232, 0.5889, 0.898, 0.5889, 0.9059, 0.6419, 0.9229, 0.642, 0.9231, 0.6155, 0.9015, 0.6154, 0.6887, 0.8631, 0.6887, 0.8461, 0.653, 0.8468, 0.653, 0.8705, 0.653, 0.8705, 0.653, 0.8468, 0.6172, 0.8461, 0.6172, 0.8631, 0.653, 0.8468, 0.653, 0.829, 0.6172, 0.829, 0.6172, 0.8461, 0.6887, 0.8461, 0.6887, 0.829, 0.653, 0.829, 0.653, 0.8468, 0.1458, 0.88, 0.1791, 0.88, 0.1767, 0.8348, 0.1405, 0.8343, 0.1405, 0.8343, 0.1767, 0.8348, 0.1755, 0.7932, 0.1353, 0.7887, 0.1767, 0.8348, 0.2126, 0.8344, 0.2128, 0.7888, 0.1755, 0.7932, 0.1791, 0.88, 0.2124, 0.88, 0.2126, 0.8344, 0.1767, 0.8348, 0.2132, 0.8799, 0.2466, 0.88, 0.249, 0.8352, 0.213, 0.8347, 0.213, 0.8347, 0.249, 0.8352, 0.2502, 0.7938, 0.2128, 0.7895, 0.249, 0.8352, 0.2852, 0.8348, 0.2904, 0.7896, 0.2502, 0.7938, 0.2466, 0.88, 0.2799, 0.88, 0.2852, 0.8348, 0.249, 0.8352, 0.6307, 0.829, 0.6728, 0.829, 0.6729, 0.7838, 0.624, 0.7834, 0.624, 0.7834, 0.6729, 0.7838, 0.6729, 0.7422, 0.6172, 0.7377, 0.6729, 0.7838, 0.7218, 0.7834, 0.7287, 0.7378, 0.6729, 0.7422, 0.6728, 0.829, 0.7148, 0.829, 0.7218, 0.7834, 0.6729, 0.7838, 0.3042, 0.2373, 0.3135, 0.2533, 0.3359, 0.2379, 0.3212, 0.2162, 0.3212, 0.2162, 0.3359, 0.2379, 0.3583, 0.2225, 0.3468, 0.2079, 0.3359, 0.2379, 0.3504, 0.2591, 0.3699, 0.237, 0.3583, 0.2225, 0.3135, 0.2533, 0.3228, 0.2694, 0.3504, 0.2591, 0.3359, 0.2379, 0.4113, 0.8772, 0.3972, 0.8754, 0.3966, 0.916, 0.4113, 0.9158, 0.4113, 0.9158, 0.3966, 0.916, 0.3971, 0.9567, 0.4113, 0.9544, 0.3966, 0.916, 0.3775, 0.9163, 0.383, 0.9589, 0.3971, 0.9567, 0.3972, 0.8754, 0.383, 0.8736, 0.3775, 0.9163, 0.3966, 0.916, 0.6095, 0.8787, 0.6095, 0.8563, 0.5941, 0.8665, 0.5941, 0.889, 0.5941, 0.889, 0.5941, 0.8665, 0.5787, 0.8768, 0.5787, 0.8993, 0.5941, 0.8665, 0.5941, 0.8441, 0.5787, 0.8544, 0.5787, 0.8768, 0.6095, 0.8563, 0.6095, 0.8338, 0.5941, 0.8441, 0.5941, 0.8665, 0.4386, 0.7696, 0.4367, 0.7873, 0.4773, 0.7873, 0.4772, 0.7619, 0.4772, 0.7619, 0.4773, 0.7873, 0.518, 0.7873, 0.5158, 0.7696, 0.4773, 0.7873, 0.4775, 0.812, 0.5201, 0.8051, 0.518, 0.7873, 0.4367, 0.7873, 0.4347, 0.8051, 0.4775, 0.812, 0.4773, 0.7873, 0.5787, 0.8449, 0.5611, 0.8393, 0.5551, 0.8657, 0.5727, 0.8701, 0.5727, 0.8701, 0.5551, 0.8657, 0.5519, 0.8908, 0.5667, 0.8953, 0.5551, 0.8657, 0.5369, 0.8617, 0.5303, 0.8895, 0.5519, 0.8908, 0.5611, 0.8393, 0.5435, 0.8338, 0.5369, 0.8617, 0.5551, 0.8657, 0.7576, 0.7715, 0.7576, 0.7438, 0.7432, 0.7251, 0.7432, 0.7527, 0.7432, 0.7527, 0.7432, 0.7251, 0.7287, 0.7063, 0.7287, 0.7339, 0.7432, 0.7251, 0.7432, 0.6974, 0.7287, 0.6786, 0.7287, 0.7063, 0.7576, 0.7438, 0.7576, 0.7162, 0.7432, 0.6974, 0.7432, 0.7251, 0.7469, 0.8602, 0.7469, 0.8877, 0.7591, 0.8721, 0.7591, 0.8446, 0.7591, 0.8446, 0.7591, 0.8721, 0.7712, 0.8564, 0.7712, 0.829, 0.7591, 0.8721, 0.7591, 0.8995, 0.7712, 0.8839, 0.7712, 0.8564, 0.7469, 0.8877, 0.7469, 0.9151, 0.7591, 0.8995, 0.7591, 0.8721, 0.5787, 0.9366, 0.5727, 0.9159, 0.5548, 0.9129, 0.5605, 0.9337, 0.5605, 0.9337, 0.5548, 0.9129, 0.5363, 0.9102, 0.5422, 0.9308, 0.5548, 0.9129, 0.5519, 0.8908, 0.5303, 0.8895, 0.5363, 0.9102, 0.5727, 0.9159, 0.5667, 0.8953, 0.5519, 0.8908, 0.5548, 0.9129])
me_cube.materials.append(mat_material)
me_cube.use_mirror_vertex_groups = False
me_cube.update()
arm_armature = bpy.data.armatures.new('Armature')  # bones are not reproduced

# ---- objects
ob_enemy = bpy.data.objects.new('Enemy', me_cube)
ob_light = bpy.data.objects.new('Light', light_light)
ob_camera = bpy.data.objects.new('Camera', cam_camera)
ob_armature = bpy.data.objects.new('Armature', arm_armature)

# ---- transforms, parenting, visibility, modifiers, constraints
ob_enemy.parent = ob_armature
ob_enemy.location = (0.0, 0.0, -9.313e-10)
ob_enemy.scale = (0.08229, 0.08229, 0.08229)
ob_enemy.lock_rotations_4d = False
ob_enemy.empty_display_type = 'ARROWS'
ob_enemy.lineart.crease_threshold = 0.0
_vg = ob_enemy.vertex_groups.new(name='Bone.001')
for _i, _w in zip([22, 23, 34, 35, 40, 43, 44, 46, 114, 115, 117, 119, 130, 133, 148, 149, 150, 152, 153, 154, 158, 235, 237, 238, 243, 252, 253, 405, 407, 488, 506], [0.3609, 0.354, 0.0229, 0.04732, 0.302, 0.3017, 0.08931, 0.0796, 0.1761, 0.39, 0.06292, 0.06073, 0.173, 0.1581, 0.121, 0.0745, 0.1311, 0.4722, 0.1643, 0.457, 0.3248, 0.6176, 0.07124, 0.01978, 0.02379, 0.4562, 0.5599, 0.03154, 0.04067, 0.01107, 0.0356]): _vg.add([_i], _w, 'REPLACE')
_vg = ob_enemy.vertex_groups.new(name='Bone.015')
for _i, _w in zip([22, 23, 35, 40, 41, 42, 43, 44, 45, 46, 48, 49, 50, 114, 115, 117, 119, 130, 133, 148, 149, 150, 151, 152, 154, 155, 156, 157, 159, 160, 161, 162, 164, 167, 168, 169, 170, 235, 237, 238, 243, 251, 252, 253, 254, 255, 256, 257, 259, 260, 261], [0.3476, 0.3432, 0.002519, 0.01696, 0.9085, 0.934, 0.009503, 0.8782, 0.907, 0.8954, 0.9315, 0.006301, 0.004216, 0.1271, 0.3889, 0.06011, 0.05741, 0.1143, 0.02655, 0.7705, 0.9125, 0.7645, 0.9271, 0.4837, 0.4843, 0.9005, 0.9307, 0.9328, 0.951, 0.9762, 0.9898, 0.948, 0.01182, 0.08946, 0.09371, 0.1229, 0.1201, 0.1816, 0.06907, 0.008371, 0.01225, 0.09295, 0.5178, 0.2069, 0.9647, 0.9861, 0.9966, 0.9453, 0.1299, 0.09859, 0.09264]): _vg.add([_i], _w, 'REPLACE')
_vg = ob_enemy.vertex_groups.new(name='Bone.017')
for _i, _w in zip([41, 42, 45, 47, 48, 49, 50, 51, 52, 53, 54, 55, 56, 57, 59, 60, 151, 155, 156, 157, 163, 164, 165, 166, 167, 168, 169, 170, 171, 172, 173, 174, 175, 176, 177, 178, 179, 181, 182, 183, 184, 185, 186, 192, 193, 251, 258, 259, 260, 261, 262, 263, 264, 265, 266, 268, 269, 271], [0.0893, 0.06553, 0.08915, 0.9772, 0.06614, 0.9282, 0.9298, 0.9794, 0.9385, 0.2847, 0.2919, 0.9436, 0.5, 0.008057, 0.5013, 0.009013, 0.06988, 0.09609, 0.06845, 0.06676, 0.9652, 0.9136, 0.9687, 0.9797, 0.9095, 0.9049, 0.8687, 0.8719, 0.7982, 0.3143, 0.8043, 0.9626, 0.9785, 0.8211, 0.9815, 0.8197, 0.1175, 0.1092, 0.5143, 0.7931, 0.7875, 0.07656, 0.06988, 0.07511, 0.06295, 0.9063, 0.9396, 0.8597, 0.8981, 0.9047, 0.8556, 0.9861, 0.7738, 0.9472, 0.07555, 0.2343, 0.2433, 0.09688]): _vg.add([_i], _w, 'REPLACE')
_vg = ob_enemy.vertex_groups.new(name='Bone.019')
for _i, _w in zip([49, 50, 52, 53, 54, 55, 56, 57, 58, 59, 60, 61, 62, 63, 164, 171, 172, 173, 174, 176, 178, 179, 180, 181, 182, 183, 184, 185, 186, 187, 188, 189, 190, 191, 192, 193, 194, 258, 262, 264, 265, 266, 267, 268, 269, 270, 271, 272, 273], [0.03718, 0.03604, 0.06087, 0.7138, 0.7066, 0.05587, 0.4999, 0.9709, 0.9765, 0.4987, 0.9703, 0.9769, 0.9945, 0.9946, 0.05539, 0.2009, 0.683, 0.195, 0.02365, 0.1718, 0.1736, 0.8825, 0.9872, 0.8908, 0.4857, 0.2068, 0.2124, 0.9232, 0.9299, 0.9769, 0.9982, 0.9896, 0.9904, 0.9914, 0.9244, 0.9367, 0.9915, 0.05605, 0.1443, 0.2179, 0.04806, 0.9244, 0.9788, 0.7656, 0.7565, 0.9996, 0.9023, 0.9776, 0.9964]): _vg.add([_i], _w, 'REPLACE')
_vg = ob_enemy.vertex_groups.new(name='Bone.002')
for _i, _w in zip([34, 35, 40, 43, 133, 148, 150, 153, 158, 235, 253, 307, 308, 315, 317, 383, 384, 386, 388, 399, 405, 406, 407, 409, 410, 488, 490, 491, 496, 505, 506], [0.0229, 0.04732, 0.302, 0.3017, 0.1581, 0.03154, 0.04067, 0.1643, 0.3248, 0.01107, 0.0356, 0.3609, 0.354, 0.08931, 0.0796, 0.1761, 0.39, 0.06292, 0.06073, 0.173, 0.121, 0.0745, 0.1311, 0.4722, 0.457, 0.6176, 0.07124, 0.01978, 0.02379, 0.4562, 0.5599]): _vg.add([_i], _w, 'REPLACE')
_vg = ob_enemy.vertex_groups.new(name='Bone.016')
for _i, _w in zip([35, 40, 43, 133, 307, 308, 313, 314, 315, 316, 317, 319, 320, 321, 383, 384, 386, 388, 399, 405, 406, 407, 408, 409, 410, 411, 412, 413, 414, 415, 416, 417, 419, 422, 423, 424, 425, 488, 490, 491, 496, 504, 505, 506, 507, 508, 509, 510, 512, 513, 514], [0.002519, 0.01696, 0.009503, 0.02655, 0.3476, 0.3432, 0.9085, 0.934, 0.8782, 0.907, 0.8954, 0.9315, 0.006301, 0.004216, 0.1271, 0.3889, 0.06011, 0.05741, 0.1143, 0.7705, 0.9125, 0.7645, 0.9271, 0.4837, 0.4843, 0.9005, 0.9307, 0.9328, 0.951, 0.9762, 0.9898, 0.948, 0.01182, 0.08946, 0.09371, 0.1229, 0.1201, 0.1816, 0.06907, 0.008371, 0.01225, 0.09295, 0.5178, 0.2069, 0.9647, 0.9861, 0.9966, 0.9453, 0.1299, 0.09859, 0.09264]): _vg.add([_i], _w, 'REPLACE')
_vg = ob_enemy.vertex_groups.new(name='Bone.018')
for _i, _w in zip([313, 314, 316, 318, 319, 320, 321, 322, 323, 324, 325, 326, 327, 328, 330, 331, 408, 411, 412, 413, 418, 419, 420, 421, 422, 423, 424, 425, 426, 427, 428, 429, 430, 431, 432, 433, 434, 436, 437, 438, 439, 440, 441, 447, 448, 504, 511, 512, 513, 514, 515, 516, 517, 518, 519, 521, 522, 524], [0.0893, 0.06553, 0.08915, 0.9772, 0.06614, 0.9282, 0.9298, 0.9794, 0.9385, 0.2847, 0.2919, 0.9436, 0.5, 0.008057, 0.5013, 0.009013, 0.06988, 0.09609, 0.06845, 0.06676, 0.9652, 0.9136, 0.9687, 0.9797, 0.9095, 0.9049, 0.8687, 0.8719, 0.7982, 0.3143, 0.8043, 0.9626, 0.9785, 0.8211, 0.9815, 0.8197, 0.1175, 0.1092, 0.5143, 0.7931, 0.7875, 0.07656, 0.06988, 0.07511, 0.06295, 0.9063, 0.9396, 0.8597, 0.8981, 0.9047, 0.8556, 0.9861, 0.7738, 0.9472, 0.07555, 0.2343, 0.2433, 0.09688]): _vg.add([_i], _w, 'REPLACE')
_vg = ob_enemy.vertex_groups.new(name='Bone.020')
for _i, _w in zip([320, 321, 323, 324, 325, 326, 327, 328, 329, 330, 331, 332, 333, 334, 419, 426, 427, 428, 429, 431, 433, 434, 435, 436, 437, 438, 439, 440, 441, 442, 443, 444, 445, 446, 447, 448, 449, 511, 515, 517, 518, 519, 520, 521, 522, 523, 524, 525, 526], [0.03718, 0.03604, 0.06087, 0.7138, 0.7066, 0.05587, 0.4999, 0.9709, 0.9765, 0.4987, 0.9703, 0.9769, 0.9945, 0.9946, 0.05539, 0.2009, 0.683, 0.195, 0.02365, 0.1718, 0.1736, 0.8825, 0.9872, 0.8908, 0.4857, 0.2068, 0.2124, 0.9232, 0.9299, 0.9769, 0.9982, 0.9896, 0.9904, 0.9914, 0.9244, 0.9367, 0.9915, 0.05605, 0.1443, 0.2179, 0.04806, 0.9244, 0.9788, 0.7656, 0.7565, 0.9996, 0.9023, 0.9776, 0.9964]): _vg.add([_i], _w, 'REPLACE')
_vg = ob_enemy.vertex_groups.new(name='Bone.003')
for _i, _w in zip([18, 19, 22, 23, 32, 33, 34, 35, 40, 43, 106, 107, 114, 115, 117, 119, 128, 130, 132, 133, 134, 136, 148, 150, 152, 153, 154, 158, 235, 237, 238, 239, 241, 243, 253, 303, 304, 307, 308, 375, 376, 383, 384, 386, 388, 397, 399, 405, 407, 409, 410, 488, 490, 491, 492, 494, 496, 506], [0.08317, 0.08155, 0.2477, 0.2522, 0.09605, 0.1191, 0.8843, 0.833, 0.3284, 0.337, 0.1388, 0.1142, 0.6412, 0.1653, 0.5777, 0.5851, 0.1272, 0.6711, 0.8869, 0.6031, 0.00276, 0.8486, 0.06096, 0.05348, 0.02178, 0.6458, 0.04114, 0.3269, 0.1643, 0.4143, 0.7606, 0.01362, 0.01122, 0.7379, 0.1775, 0.08317, 0.08155, 0.2477, 0.2522, 0.1388, 0.1142, 0.6412, 0.1653, 0.5777, 0.5851, 0.1272, 0.6711, 0.06096, 0.05348, 0.02178, 0.04114, 0.1643, 0.4143, 0.7606, 0.01362, 0.01122, 0.7379, 0.1775]): _vg.add([_i], _w, 'REPLACE')
_vg = ob_enemy.vertex_groups.new(name='Bone.004')
for _i, _w in zip([18, 19, 29, 30, 31, 32, 33, 90, 98, 106, 107, 108, 109, 115, 116, 117, 118, 119, 126, 128, 132, 134, 135, 136, 137, 139, 230, 232, 237, 238, 239, 241, 243, 246, 303, 304, 359, 367, 375, 376, 377, 378, 384, 385, 386, 387, 388, 395, 397, 483, 485, 490, 491, 492, 494, 496, 499], [0.1338, 0.1434, 0.03374, 0.1614, 0.3088, 0.7916, 0.7345, 0.0119, 0.08295, 0.5036, 0.1026, 0.05298, 0.03596, 0.007984, 0.01174, 0.1366, 0.02448, 0.1473, 0.05403, 0.5381, 0.06683, 0.6206, 0.6439, 0.08695, 0.05015, 0.1078, 0.002147, 0.163, 0.2625, 0.1016, 0.01297, 0.1771, 0.1131, 0.0531, 0.1338, 0.1434, 0.0119, 0.08295, 0.5036, 0.1026, 0.05298, 0.03596, 0.007984, 0.01174, 0.1366, 0.02448, 0.1473, 0.05403, 0.5381, 0.002147, 0.163, 0.2625, 0.1016, 0.01297, 0.1771, 0.1131, 0.0531]): _vg.add([_i], _w, 'REPLACE')
_vg = ob_enemy.vertex_groups.new(name='Bone.005')
for _i, _w in zip([1, 3, 10, 11, 24, 26, 28, 29, 30, 31, 84, 87, 90, 91, 92, 95, 98, 101, 103, 120, 124, 126, 135, 137, 138, 139, 141, 142, 221, 226, 230, 232, 245, 246, 286, 288, 295, 296, 353, 356, 359, 360, 361, 364, 367, 370, 372, 389, 393, 395, 474, 479, 483, 485, 498, 499], [0.0517, 0.04757, 0.1264, 0.08309, 0.08396, 0.0914, 0.5726, 0.3957, 0.5831, 0.07633, 0.07774, 0.02666, 0.2861, 0.0609, 0.1004, 0.08838, 0.0126, 0.00307, 0.03177, 0.07516, 0.3248, 0.07759, 0.1323, 0.6443, 0.2209, 0.3899, 0.2676, 0.002477, 0.1955, 0.05851, 0.1699, 0.004757, 0.1771, 0.1057, 0.0517, 0.04757, 0.1264, 0.08309, 0.07774, 0.02666, 0.2861, 0.0609, 0.1004, 0.08838, 0.0126, 0.00307, 0.03177, 0.07516, 0.3248, 0.07759, 0.1955, 0.05851, 0.1699, 0.004757, 0.1771, 0.1057]): _vg.add([_i], _w, 'REPLACE')
_vg = ob_enemy.vertex_groups.new(name='Bone.006')
for _i, _w in zip([0, 1, 2, 3, 10, 11, 24, 25, 26, 27, 28, 29, 30, 31, 64, 65, 66, 67, 78, 80, 83, 84, 86, 87, 90, 91, 92, 95, 98, 101, 103, 120, 121, 124, 126, 137, 138, 139, 140, 141, 142, 143, 195, 196, 197, 198, 199, 200, 201, 221, 222, 223, 226, 229, 230, 245, 246, 249, 250, 274, 275, 276, 285, 286, 287, 288, 295, 296, 335, 336, 347, 349, 352, 353, 355, 356, 359, 360, 361, 364, 367, 370, 372, 389, 390, 393, 395, 450, 451, 452, 453, 454, 474, 475, 476, 479, 482, 483, 498, 499, 502, 503, 527, 528, 529], [0.9943, 0.81, 0.9932, 0.7919, 0.3361, 0.3399, 0.872, 0.9969, 0.8212, 0.9986, 0.327, 0.3772, 0.04134, 0.04059, 0.9791, 0.9747, 0.9895, 0.9807, 0.9363, 0.9264, 0.9942, 0.8035, 0.9966, 0.7918, 0.3699, 0.3252, 0.5874, 0.5761, 0.0434, 0.07546, 0.0714, 0.8367, 0.9952, 0.3571, 0.02856, 0.1317, 0.6194, 0.183, 0.9638, 0.6614, 0.94, 0.9997, 0.9911, 0.989, 0.9962, 0.9927, 0.9773, 0.9846, 0.9753, 0.6237, 0.9895, 0.9939, 0.5743, 0.05016, 0.127, 0.5964, 0.1539, 0.9907, 0.9971, 0.932, 0.9496, 0.9269, 0.9943, 0.81, 0.9932, 0.7919, 0.3361, 0.3399, 0.9791, 0.9747, 0.9363, 0.9264, 0.9942, 0.8035, 0.9966, 0.7918, 0.3699, 0.3252, 0.5874, 0.5761, 0.0434, 0.07546, 0.0714, 0.8367, 0.9952, 0.3571, 0.02856, 0.9911, 0.989, 0.9773, 0.9846, 0.9753, 0.6237, 0.9895, 0.9939, 0.5743, 0.05016, 0.127, 0.5964, 0.1539, 0.9907, 0.9971, 0.932, 0.9496, 0.9269]): _vg.add([_i], _w, 'REPLACE')
_vg = ob_enemy.vertex_groups.new(name='Bone.007')
for _i, _w in zip([26, 28, 29, 30, 31, 33, 90, 98, 134, 135, 137, 138, 139, 141, 245, 246, 286, 288, 295, 296, 299, 300, 303, 304, 347, 349, 353, 356, 359, 360, 361, 364, 367, 368, 370, 372, 375, 376, 377, 378, 385, 386, 387, 388, 389, 392, 393, 395, 397, 474, 479, 482, 483, 485, 490, 492, 493, 494, 498, 499, 527, 529], [0.02148, 0.03464, 0.08601, 0.0899, 0.2702, 0.02013, 0.02873, 0.01417, 0.13, 0.0744, 0.08762, 0.06293, 0.1494, 0.01285, 0.01189, 0.03478, 0.1201, 0.1309, 0.4743, 0.4951, 0.1461, 0.1468, 0.0751, 0.08244, 0.02726, 0.03619, 0.08384, 0.1465, 0.2488, 0.5422, 0.2745, 0.2798, 0.674, 0.0571, 0.7267, 0.7173, 0.124, 0.1916, 0.1183, 0.1089, 0.003773, 0.015, 0.01096, 0.008964, 0.0741, 0.000502, 0.291, 0.6857, 0.1239, 0.1593, 0.321, 0.7633, 0.6569, 0.5825, 0.03654, 0.05183, 0.01201, 0.5427, 0.1594, 0.5891, 0.009978, 0.04562]): _vg.add([_i], _w, 'REPLACE')
_vg = ob_enemy.vertex_groups.new(name='Bone.009')
for _i, _w in zip([33, 134, 293, 294, 295, 296, 297, 298, 299, 300, 301, 302, 303, 304, 305, 306, 360, 367, 368, 369, 370, 371, 372, 373, 374, 375, 376, 377, 378, 379, 380, 381, 382, 385, 386, 387, 388, 391, 392, 394, 395, 396, 397, 398, 400, 477, 479, 480, 482, 484, 485, 486, 487, 490, 491, 492, 493, 494, 495, 496, 499], [0.01189, 0.00537, 0.07544, 0.06093, 0.04017, 0.03722, 0.01277, 0.031, 0.8318, 0.8059, 0.9708, 0.9558, 0.6859, 0.6639, 0.9923, 0.9827, 0.05443, 0.1195, 0.9349, 0.9262, 0.1362, 0.9657, 0.1538, 0.9316, 0.8982, 0.1905, 0.5538, 0.7928, 0.8242, 0.01944, 0.03755, 0.07632, 0.03072, 0.9127, 0.1221, 0.8969, 0.1133, 0.973, 0.9574, 0.9805, 0.1235, 0.9677, 0.1728, 0.9596, 0.9975, 0.9434, 0.01154, 0.9914, 0.1615, 0.9096, 0.1752, 0.9487, 0.9111, 0.1338, 0.03965, 0.8709, 0.9284, 0.191, 0.978, 0.03717, 0.04955]): _vg.add([_i], _w, 'REPLACE')
_vg = ob_enemy.vertex_groups.new(name='Bone.011')
for _i, _w in zip([289, 290, 291, 292, 293, 294, 297, 298, 338, 341, 342, 343, 344, 351, 354, 357, 358, 362, 363, 365, 366, 369, 371, 373, 374, 379, 380, 381, 382, 402, 455, 461, 463, 464, 465, 466, 467, 468, 469, 470, 471, 477, 481, 484, 487, 489, 497, 532, 534, 535, 536, 537], [0.08613, 0.1178, 0.08904, 0.1089, 0.9177, 0.9312, 0.966, 0.9575, 0.01927, 0.06823, 0.06276, 0.08357, 0.06137, 0.9484, 0.9318, 0.8819, 0.8975, 0.09007, 0.1746, 0.0857, 0.1013, 0.07157, 0.01752, 0.06649, 0.09738, 0.9618, 0.9537, 0.915, 0.957, 0.04822, 0.03153, 0.02077, 0.06469, 0.07689, 0.05938, 0.0762, 0.06407, 0.08466, 0.04871, 0.0691, 0.9529, 0.05509, 0.9328, 0.08683, 0.08569, 0.8784, 0.9221, 0.06976, 0.07164, 0.0719, 0.07467, 0.04803]): _vg.add([_i], _w, 'REPLACE')
_vg = ob_enemy.vertex_groups.new(name='Bone.013')
for _i, _w in zip([289, 290, 291, 292, 309, 310, 311, 312, 337, 338, 339, 340, 341, 342, 343, 344, 345, 346, 348, 350, 351, 354, 357, 358, 362, 363, 365, 366, 401, 402, 403, 404, 455, 456, 457, 458, 459, 460, 461, 462, 463, 464, 465, 466, 467, 468, 469, 470, 471, 472, 473, 478, 481, 489, 497, 500, 501, 530, 531, 532, 533, 534, 535, 536, 537], [0.9137, 0.8815, 0.9108, 0.8904, 0.9996, 0.9998, 0.9974, 0.9976, 0.9814, 0.9653, 0.9967, 0.9963, 0.9316, 0.937, 0.9163, 0.9385, 0.9997, 0.9994, 0.9974, 0.9998, 0.04949, 0.06649, 0.1134, 0.09672, 0.9097, 0.8243, 0.914, 0.8984, 0.9944, 0.9507, 0.9842, 0.984, 0.959, 0.992, 0.9994, 0.9991, 0.9965, 0.9942, 0.9645, 0.9945, 0.9351, 0.9229, 0.9404, 0.9236, 0.9357, 0.9152, 0.9505, 0.9305, 0.03972, 0.9997, 0.9985, 0.9899, 0.06524, 0.1154, 0.0756, 0.9988, 0.9993, 0.9834, 0.9789, 0.93, 0.9816, 0.9282, 0.928, 0.925, 0.9508]): _vg.add([_i], _w, 'REPLACE')
_vg = ob_enemy.vertex_groups.new(name='Bone.008')
for _i, _w in zip([1, 3, 10, 11, 14, 15, 18, 19, 26, 28, 29, 30, 31, 33, 78, 80, 84, 87, 90, 91, 92, 95, 98, 99, 101, 103, 106, 107, 108, 109, 116, 117, 118, 119, 120, 123, 124, 126, 128, 134, 135, 137, 138, 139, 141, 221, 226, 229, 230, 232, 237, 239, 240, 241, 245, 246, 274, 276, 359, 367, 498, 499], [0.1201, 0.1309, 0.4743, 0.4951, 0.1461, 0.1468, 0.0751, 0.08244, 0.02148, 0.03464, 0.08601, 0.0899, 0.2702, 0.02013, 0.02726, 0.03619, 0.08384, 0.1465, 0.2488, 0.5422, 0.2745, 0.2798, 0.674, 0.0571, 0.7267, 0.7173, 0.124, 0.1916, 0.1183, 0.1089, 0.003773, 0.015, 0.01096, 0.008964, 0.0741, 0.000502, 0.291, 0.6857, 0.1239, 0.13, 0.0744, 0.08762, 0.06293, 0.1494, 0.01285, 0.1593, 0.321, 0.7633, 0.6569, 0.5825, 0.03654, 0.05183, 0.01201, 0.5427, 0.1594, 0.5891, 0.009978, 0.04562, 0.02873, 0.01417, 0.01189, 0.03478]): _vg.add([_i], _w, 'REPLACE')
_vg = ob_enemy.vertex_groups.new(name='Bone.010')
for _i, _w in zip([8, 9, 10, 11, 12, 13, 14, 15, 16, 17, 18, 19, 20, 21, 33, 91, 98, 99, 100, 101, 102, 103, 104, 105, 106, 107, 108, 109, 110, 111, 112, 113, 116, 117, 118, 119, 122, 123, 125, 126, 127, 128, 129, 131, 134, 224, 226, 227, 229, 231, 232, 233, 234, 237, 238, 239, 240, 241, 242, 243, 246], [0.07544, 0.06093, 0.04017, 0.03722, 0.01277, 0.031, 0.8318, 0.8059, 0.9708, 0.9558, 0.6859, 0.6639, 0.9923, 0.9827, 0.01189, 0.05443, 0.1195, 0.9349, 0.9262, 0.1362, 0.9657, 0.1538, 0.9316, 0.8982, 0.1905, 0.5538, 0.7928, 0.8242, 0.01944, 0.03755, 0.07632, 0.03072, 0.9127, 0.1221, 0.8969, 0.1133, 0.973, 0.9574, 0.9805, 0.1235, 0.9677, 0.1728, 0.9596, 0.9975, 0.00537, 0.9434, 0.01154, 0.9914, 0.1615, 0.9096, 0.1752, 0.9487, 0.9111, 0.1338, 0.03965, 0.8709, 0.9284, 0.191, 0.978, 0.03717, 0.04955]): _vg.add([_i], _w, 'REPLACE')
_vg = ob_enemy.vertex_groups.new(name='Bone.012')
for _i, _w in zip([4, 5, 6, 7, 8, 9, 12, 13, 69, 72, 73, 74, 75, 82, 85, 88, 89, 93, 94, 96, 97, 100, 102, 104, 105, 110, 111, 112, 113, 145, 202, 208, 210, 211, 212, 213, 214, 215, 216, 217, 218, 224, 228, 231, 234, 236, 244, 279, 281, 282, 283, 284], [0.08613, 0.1178, 0.08904, 0.1089, 0.9177, 0.9312, 0.966, 0.9575, 0.01927, 0.06823, 0.06276, 0.08357, 0.06137, 0.9484, 0.9318, 0.8819, 0.8975, 0.09007, 0.1746, 0.0857, 0.1013, 0.07157, 0.01752, 0.06649, 0.09738, 0.9618, 0.9537, 0.915, 0.957, 0.04822, 0.03153, 0.02077, 0.06469, 0.07689, 0.05938, 0.0762, 0.06407, 0.08466, 0.04871, 0.0691, 0.9529, 0.05509, 0.9328, 0.08683, 0.08569, 0.8784, 0.9221, 0.06976, 0.07164, 0.0719, 0.07467, 0.04803]): _vg.add([_i], _w, 'REPLACE')
_vg = ob_enemy.vertex_groups.new(name='Bone.014')
for _i, _w in zip([4, 5, 6, 7, 36, 37, 38, 39, 68, 69, 70, 71, 72, 73, 74, 75, 76, 77, 79, 81, 82, 85, 88, 89, 93, 94, 96, 97, 144, 145, 146, 147, 202, 203, 204, 205, 206, 207, 208, 209, 210, 211, 212, 213, 214, 215, 216, 217, 218, 219, 220, 225, 228, 236, 244, 247, 248, 277, 278, 279, 280, 281, 282, 283, 284], [0.9137, 0.8815, 0.9108, 0.8904, 0.9996, 0.9998, 0.9974, 0.9976, 0.9814, 0.9653, 0.9967, 0.9963, 0.9316, 0.937, 0.9163, 0.9385, 0.9997, 0.9994, 0.9974, 0.9998, 0.04949, 0.06649, 0.1134, 0.09672, 0.9097, 0.8243, 0.914, 0.8984, 0.9944, 0.9507, 0.9842, 0.984, 0.959, 0.992, 0.9994, 0.9991, 0.9965, 0.9942, 0.9645, 0.9945, 0.9351, 0.9229, 0.9404, 0.9236, 0.9357, 0.9152, 0.9505, 0.9305, 0.03972, 0.9997, 0.9985, 0.9899, 0.06524, 0.1154, 0.0756, 0.9988, 0.9993, 0.9834, 0.9789, 0.93, 0.9816, 0.9282, 0.928, 0.925, 0.9508]): _vg.add([_i], _w, 'REPLACE')
_m = ob_enemy.modifiers.new('Armature', 'ARMATURE')
_m.object = ob_armature
ob_light.location = (4.076, 1.005, 5.904)
ob_light.rotation_euler = (0.6503, 0.05522, 1.866)
ob_light.lock_rotations_4d = False
ob_light.empty_display_type = 'ARROWS'
ob_light.color = (0.0, 0.0, 0.0, 0.0)
ob_light.lineart.crease_threshold = 0.0
ob_camera.location = (7.359, -6.926, 4.958)
ob_camera.rotation_euler = (1.109, 0.0, 0.8149)
ob_camera.lock_rotations_4d = False
ob_camera.empty_display_type = 'ARROWS'
ob_camera.color = (0.0, 0.0, 0.0, 0.0)
ob_camera.display_type = 'WIRE'
ob_camera.lineart.crease_threshold = 0.0
ob_armature.location = (0.0, 0.0, -9.313e-10)
ob_armature.show_in_front = True

# ---- collection membership
col_collection.objects.link(ob_enemy)
col_collection.objects.link(ob_light)
col_collection.objects.link(ob_camera)
col_collection.objects.link(ob_armature)

# ---- scene / render settings (as saved in the file)
scene.camera = ob_camera
scene.frame_start = 1; scene.frame_end = 40; scene.frame_set(35)
scene.render.engine = 'BLENDER_EEVEE_NEXT'
scene.cycles.sampling_pattern = 'TABULATED_SOBOL'
bpy.context.view_layer.update()
